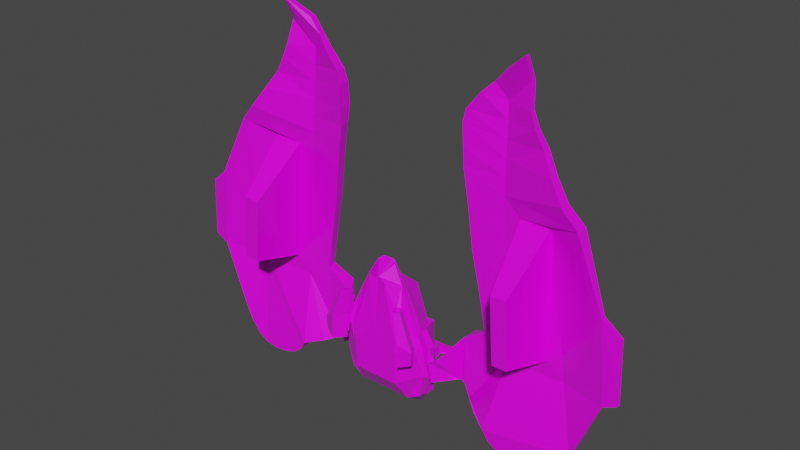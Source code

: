 # Source: Spaceship22.blend  (saved by Blender 2.93.21; exported with 4.5.12 LTS)
import bpy
from mathutils import Matrix  # noqa: F401  (used for matrix-valued properties, if any)

bpy.ops.wm.read_factory_settings(use_empty=True)
scene = bpy.context.scene
scene.name = 'Scene'

# ---- collections
col_collection = bpy.data.collections.new('Collection'); scene.collection.children.link(col_collection)

# ---- images (referenced by path relative to the original .blend; pixels are not part of the script)
import os
ASSET_DIR = os.environ.get("B2B_ASSET_DIR", "")  # directory of the original .blend (textures are referenced by path, not embedded)
HERE = os.path.dirname(os.path.abspath(__file__))  # packed textures are extracted next to this script under _unpacked/

def load_image(name, relpath, width, height, colorspace="sRGB"):
    """Load a texture the original file referenced (path relative to the .blend, or extracted next to this script)."""
    p = next((c for c in (os.path.join(HERE, relpath), os.path.join(ASSET_DIR, relpath)) if relpath and os.path.exists(c)), "")
    if p:
        img = bpy.data.images.load(p, check_existing=True)
        img.name = name
    else:  # same state as the original file: an image datablock whose file is absent (Cycles renders it pink)
        img = bpy.data.images.new(name, width, height)
        img.source = "FILE"
        img.filepath = "//" + (relpath or name)
    img.colorspace_settings.name = colorspace
    return img
img_spaceship_color3_png = load_image('Spaceship Color3.png', 'Spaceship Color3.png', 1024, 1024, 'sRGB')
img_sshot_2021_09_13__21_25_23__png = load_image('sshot-2021-09-13-[21-25-23].png', 'sshot-2021-09-13-[21-25-23].png', 1024, 1024, 'sRGB')

# ---- materials (node trees are filled in below, after node groups)
mat_material = bpy.data.materials.new('Material')
mat_material.alpha_threshold = 0.0
mat_material.use_transparent_shadow = False
mat_material.line_color = (0.0, 0.0, 0.0, 1.0)

# ---- material node trees
mat_material.use_nodes = True; mat_material.node_tree.nodes.clear()
_N = mat_material.node_tree.nodes; _L = mat_material.node_tree.links
n0 = _N.new('ShaderNodeOutputMaterial'); n0.name = 'Material Output'; n0.location = (707, 300)
n1 = _N.new('ShaderNodeBsdfPrincipled'); n1.name = 'Principled BSDF'; n1.location = (417, 300)
n1.distribution = 'GGX'
n1.subsurface_method = 'BURLEY'
n1.inputs[3].default_value = 1.45
n1.inputs[13].default_value = 0.7
n1.inputs[19].default_value = 0.1875
n1.inputs[20].default_value = 0.05727
n1.inputs[27].default_value = (0.0, 0.0, 0.0, 1.0)
n1.inputs[28].default_value = 1.0
n2 = _N.new('ShaderNodeTexImage'); n2.name = 'Image Texture'; n2.location = (-202, 456)
n2.image = img_spaceship_color3_png
n2.interpolation = 'Closest'
n3 = _N.new('ShaderNodeTexImage'); n3.name = 'Image Texture.001'; n3.location = (-223, -14)
n3.image = img_sshot_2021_09_13__21_25_23__png
_L.new(n1.outputs[0], n0.inputs[0])
_L.new(n2.outputs[0], n1.inputs[0])
_L.new(n3.outputs[0], n1.inputs[2])
n0.is_active_output = True

# ---- world
world_world = bpy.data.worlds.new('World'); scene.world = world_world
world_world.use_nodes = True; world_world.node_tree.nodes.clear()
_N = world_world.node_tree.nodes; _L = world_world.node_tree.links
n0 = _N.new('ShaderNodeOutputWorld'); n0.name = 'World Output'; n0.location = (300, 300)
n1 = _N.new('ShaderNodeBackground'); n1.name = 'Background'; n1.location = (10, 300)
n1.inputs[0].default_value = (0.05088, 0.05088, 0.05088, 1.0)
_L.new(n1.outputs[0], n0.inputs[0])
n0.is_active_output = True
world_world.color = (0.05088, 0.05088, 0.05088)
world_world.use_sun_shadow = False
world_world.sun_shadow_jitter_overblur = 0.0

# ---- meshes
me_cube = bpy.data.meshes.new('Cube')
me_cube.from_pydata([(1.235, 0.5533, 0.8589), (1.234, -0.6127, 1.084), (1.24, -0.6216, 0.131), (0.0, -0.7422, 1.0), (1.966, 0.1602, 0.5492), (1.672, -0.4539, 0.9148), (1.616, -0.3951, 0.3064), (3.45, 0.914, -1.452), (3.464, 1.533, -1.451), (4.758, 0.01834, -1.861), (5.563, 1.407, -0.1391), (5.803, 1.406, 1.794), (7.675, 0.8937, 1.151), (8.516, 0.185, -1.359), (7.351, 1.366, -0.07049), (7.32, 1.366, 0.7566), (0.3738, 0.4296, 3.28), (0.0, -0.5189, 3.421), (0.0, 0.4296, 3.28), (0.7264, 0.1477, 3.206), (0.2043, 0.1385, 3.999), (0.0, 0.1385, 3.999), (0.3146, 0.1235, 3.948), (0.0, -0.7422, -1.0), (1.966, 0.1602, -0.5492), (1.737, 0.4367, -1.789), (0.0, -0.175, -1.892), (1.184, -0.175, -1.892), (1.764, 0.09611, -1.622), (1.764, -0.09611, -1.622), (2.221, -0.1647, 0.1985), (2.494, -0.06229, 0.3318), (2.317, -0.08013, -0.7135), (3.017, 0.9507, -0.7937), (2.5, 0.2302, 0.3322), (2.308, 0.1146, 0.2035), (2.403, 0.1992, -0.7084), (3.03, 1.516, -0.793), (2.207, 0.1601, 0.2329), (2.248, 0.3006, -0.6605), (3.153, 1.538, 1.246), (3.234, 1.539, -0.8774), (2.153, -0.005309, -0.666), (3.22, 0.9193, -0.8782), (2.112, -0.1458, 0.2274), (3.139, 0.9183, 1.245), (5.761, 0.9378, 1.759), (6.93, 1.381, 1.83), (6.955, 0.9102, 1.797), (4.557, 1.217, 12.46), (4.551, 0.9521, 12.46), (5.518, 0.7067, 13.2), (5.514, 0.5087, 13.19), (5.519, 1.176, 12.2), (5.514, 0.9775, 12.2), (5.424, 1.463, 7.037), (6.654, 1.435, 7.091), (6.673, 0.9243, 7.125), (5.376, 0.9543, 7.068), (9.566, 0.2359, 1.994), (9.592, 0.2362, 1.339), (9.322, 0.5577, 1.472), (9.319, 0.5577, 1.559), (9.292, 0.5605, 2.185), (9.567, 0.2354, 1.988), (9.162, 0.5858, 4.651), (9.314, 0.1527, 4.902), (4.125, 1.43, 1.757), (4.019, 0.9904, 1.779), (2.962, 0.7806, 8.445), (3.07, 1.288, 8.424), (5.126, 0.9516, 1.053), (7.676, 0.8925, 1.135), (4.642, 0.9723, 7.721), (8.042, 0.3453, 7.644), (5.941, -1.288, 2.304), (6.567, -1.303, 2.325), (5.739, -1.28, 5.088), (6.419, -1.295, 5.118), (0.7006, 2.245, -1.034), (0.8428, 1.595, 0.5878), (0.0, 2.245, -1.034), (0.0, 1.595, 0.5878), (0.2995, 1.536, 2.359), (0.0, 1.536, 2.359), (0.0, 1.51, -1.528), (0.7716, 1.516, -1.703), (0.924, -0.5473, 2.226), (1.063, -0.4253, 2.31), (0.4145, -0.006011, 3.883), (1.0, -0.7422, 1.0), (1.0, -0.7422, -1.0), (1.966, -0.1602, 0.5492), (1.966, -0.1602, -0.5492), (0.8262, -0.09834, 3.141), (0.3643, -0.6118, 3.356), (1.486, -0.5746, 1.216), (1.293, -0.6479, 1.336), (1.297, -0.652, 0.8894), (1.485, -0.5695, 0.9726), (1.215, -0.5273, 1.838), (1.15, -0.599, 1.871), (1.529, -0.6503, 1.228), (1.336, -0.7235, 1.348), (1.34, -0.7277, 0.9017), (1.528, -0.6452, 0.9849), (1.258, -0.603, 1.85), (1.193, -0.6747, 1.883), (1.671, -0.6699, 1.132), (1.335, -0.7973, 1.341), (1.342, -0.8046, 0.5636), (1.669, -0.6609, 0.7083), (1.2, -0.5876, 2.215), (1.087, -0.7123, 2.271), (1.701, -0.7212, 1.14), (1.364, -0.8486, 1.349), (1.371, -0.8559, 0.5719), (1.699, -0.7122, 0.7166), (1.229, -0.6389, 2.223), (1.116, -0.7636, 2.28), (1.886, -0.6549, 1.061), (1.348, -0.8794, 1.339), (1.464, -0.9252, 0.3374), (1.854, -0.7425, 0.481), (1.253, -0.6674, 2.533), (1.109, -0.7999, 2.578), (2.187, -1.181, 1.146), (1.649, -1.405, 1.424), (1.687, -1.315, 0.4007), (2.078, -1.133, 0.5443), (1.465, -1.037, 2.593), (1.321, -1.169, 2.638), (1.262, -0.6097, 2.519), (1.511, -1.044, 2.59), (1.063, -0.7924, 2.582), (1.312, -1.227, 2.652), (1.634, -0.7289, 1.21), (1.89, -1.176, 1.282), (1.459, -0.8892, 1.265), (1.715, -1.336, 1.337), (1.883, -0.6429, 0.495), (1.357, -0.8891, 0.3014), (2.184, -1.169, 0.5803), (1.659, -1.415, 0.3868), (1.846, -0.8121, 1.023), (1.585, -0.9341, 0.9269), (1.995, -1.073, 1.065), (1.734, -1.194, 0.9691), (0.0, 1.211, -2.836), (0.9124, 1.211, -2.836), (0.0, 1.037, -2.829), (0.879, 1.037, -2.829), (0.0, 1.474, -2.812), (0.6617, 1.546, -2.506), (1.603, 1.011, -0.7895), (1.203, 0.9998, 0.7291), (1.966, 0.5234, -0.5492), (1.764, 0.4593, -1.622), (1.966, 0.5234, 0.5492), (1.737, 0.7999, -1.789), (0.8493, 1.959, -0.8667), (0.8428, 1.958, 0.5878), (0.0, 1.959, -0.8667), (0.0, 1.958, 0.5878), (0.0, 1.872, -1.536), (0.9855, 1.872, -1.536), (0.0, 2.19, -1.448), (0.785, 2.19, -1.448), (10.18, 0.2439, 2.145), (10.2, 0.2441, 1.634), (10.2, 0.3933, 1.634), (10.18, 0.393, 2.145), (10.18, 0.3934, 2.14), (10.18, 0.2435, 2.14), (10.07, 0.4156, 4.299), (10.07, 0.2492, 4.299), (4.53, 1.348, 11.21), (5.686, 0.7551, 11.23), (5.69, 0.9527, 11.23), (4.526, 1.151, 11.21), (4.082, 1.182, 11.88), (4.076, 0.9184, 11.88), (0.0, 2.702, -1.155), (0.604, 2.702, -1.155), (0.0, 2.664, -1.448), (0.6636, 2.664, -1.448), (0.0, 2.991, -1.193), (0.604, 2.991, -1.193), (0.0, 2.952, -1.486), (0.6636, 2.952, -1.486), (1.718, 2.767, -1.176), (1.686, 2.787, -1.018), (1.718, 2.923, -1.197), (1.686, 2.944, -1.038), (5.937, 0.9683, 10.62), (6.302, 1.064, 9.967), (6.84, 0.8434, 9.153), (7.416, 0.7141, 8.364), (4.549, 1.115, 10.51), (4.572, 1.08, 9.812), (4.596, 1.044, 9.115), (4.619, 1.008, 8.418), (3.64, 0.7468, 11.45), (3.045, 0.7109, 10.71), (2.926, 0.6995, 10.17), (2.956, 0.7221, 9.223), (4.629, 1.459, 8.418), (4.605, 1.431, 9.115), (4.58, 1.403, 9.812), (4.555, 1.376, 10.51), (7.405, 0.2614, 8.364), (6.831, 0.4545, 9.153), (6.295, 0.7388, 9.967), (5.931, 0.707, 10.62), (2.97, 1.325, 9.224), (2.938, 1.217, 10.17), (3.055, 1.144, 10.71), (3.647, 1.095, 11.45), (4.769, 0.4815, -1.861), (7.991, 1.227, 0.1948), (5.136, 1.415, 1.054), (5.531, 1.406, 0.688), (7.962, 1.227, 0.9523), (7.653, 1.286, 6.875), (7.932, 1.231, 1.57), (4.654, 1.486, 7.722), (1.675, 0.9165, -0.8968), (1.235, 0.9165, 0.8589), (0.8451, 1.954, -0.7632), (0.1035, 1.959, -0.7632), (0.855, 1.95, 0.4843), (0.1035, 1.958, 0.4843), (6.973, 1.431, 7.444), (7.286, 1.37, 1.503), (5.062, 1.474, 7.359), (5.49, 1.41, 1.446), (8.527, 0.6482, -1.358), (7.685, 1.357, 1.151), (8.054, 0.8618, 7.644), (7.686, 1.358, 1.136), (9.596, 0.4275, 1.339), (9.571, 0.4272, 1.995), (9.319, 0.366, 4.902), (9.571, 0.4276, 1.988), (8.256, 1.326, 0.5598), (8.234, 1.326, 1.111), (7.945, 1.281, 5.775), (8.148, 1.242, 1.914), (9.224, 0.8387, 1.489), (9.222, 0.8387, 1.553), (9.044, 0.7717, 4.156), (9.138, 0.7532, 2.361), (0.972, 1.51, -1.528), (0.1749, 1.516, -1.703), (0.8586, 1.512, -2.827), (0.1749, 1.546, -2.506), (6.616, 1.494, 6.862), (6.869, 1.444, 2.055), (5.492, 1.519, 6.812), (5.839, 1.467, 2.022), (3.51, 1.34, 5.137), (4.895, 1.451, 4.388), (3.312, 1.32, 6.779), (4.775, 1.468, 6.055), (3.84, 1.393, 3.467), (5.016, 1.433, 2.721), (4.884, 0.962, 4.387), (3.402, 0.867, 5.158), (4.763, 0.9671, 6.054), (3.204, 0.8295, 6.801), (5.005, 0.9568, 2.72), (3.733, 0.9372, 3.488), (6.622, 0.5648, -2.938), (6.612, 0.1017, -2.939), (7.711, 0.6065, -2.619), (5.377, 0.06, -2.593), (5.388, 0.5232, -2.592), (7.701, 0.1433, -2.62), (4.013, 0.4662, -1.654), (4.026, 1.007, -1.653), (4.988, 0.03917, -2.252), (5.922, 0.544, -2.828), (7.208, 0.1225, -2.871), (7.218, 0.5857, -2.87), (5.911, 0.08084, -2.828), (4.998, 0.5024, -2.251), (8.183, 0.6273, -2.059), (8.173, 0.1642, -2.059)], [(43, 8)], [(80, 0, 227, 161), (23, 91, 90, 3), (3, 90, 95, 17), (24, 28, 157, 156), (2, 6, 99, 98), (5, 88, 100, 96), (40, 45, 68, 67), (45, 43, 7, 68), (43, 41, 8, 7), (41, 40, 67, 8), (68, 7, 278, 9, 71), (8, 67, 220, 218, 279), (237, 12, 59, 241), (10, 221, 15, 14), (71, 12, 72), (71, 9, 280, 275, 284, 273, 282, 277, 287, 13, 12), (21, 17, 89, 22, 20), (4, 0, 16, 19), (252, 25, 149, 254), (92, 4, 19, 94), (94, 19, 22, 89), (16, 18, 21, 20), (19, 16, 20, 22), (17, 95, 94, 89), (91, 23, 26, 27), (27, 26, 150, 151), (27, 25, 28, 29), (93, 91, 27, 29), (24, 93, 29, 28), (18, 16, 83, 84), (252, 85, 164, 165), (24, 4, 38, 39), (36, 35, 34, 37), (93, 24, 39, 42), (32, 36, 37, 33), (92, 93, 42, 44), (30, 32, 33, 31), (4, 92, 44, 38), (35, 30, 31, 34), (35, 36, 39, 38), (37, 34, 40, 41), (36, 32, 42, 39), (33, 37, 41, 43), (32, 30, 44, 42), (31, 33, 43, 45), (30, 35, 38, 44), (34, 31, 45, 40), (176, 180, 49, 51), (178, 176, 51, 53), (237, 220, 239), (12, 237, 239, 72), (49, 50, 52, 51), (51, 52, 54, 53), (179, 177, 54, 52), (177, 178, 53, 54), (181, 179, 52, 50), (180, 181, 50, 49), (269, 268, 73, 69), (72, 239, 243, 64), (57, 58, 77, 78), (47, 11, 259, 257), (263, 262, 70, 225), (64, 243, 172, 173), (66, 64, 173, 175), (12, 13, 60, 59), (74, 72, 64, 66), (238, 74, 66, 242), (13, 236, 240, 60), (63, 224, 247, 251), (223, 65, 250, 246), (67, 68, 271, 264), (48, 46, 71, 72), (46, 58, 73, 268, 266, 270, 71), (57, 48, 72, 74), (58, 57, 74, 73), (75, 76, 78, 77), (58, 46, 75, 77), (48, 57, 78, 76), (46, 48, 76, 75), (25, 252, 165, 159), (80, 82, 84, 83), (0, 4, 158, 227), (28, 25, 159, 157), (16, 0, 80, 83), (2, 1, 90, 91), (5, 6, 93, 92), (6, 2, 91, 93), (87, 88, 94, 95), (88, 5, 92, 94), (1, 87, 95, 90), (100, 101, 107, 106), (101, 97, 103, 107), (1, 2, 98, 97), (87, 1, 97, 101), (88, 87, 101, 100), (6, 5, 96, 99), (103, 104, 110, 109), (104, 105, 111, 110), (99, 96, 102, 105), (96, 100, 106, 102), (98, 99, 105, 104), (97, 98, 104, 103), (108, 112, 118, 114), (111, 108, 114, 117), (107, 103, 109, 113), (106, 107, 113, 112), (105, 102, 108, 111), (102, 106, 112, 108), (119, 115, 121, 134), (115, 116, 141, 121), (110, 111, 117, 116), (109, 110, 116, 115), (113, 109, 115, 119), (112, 113, 119, 118), (122, 123, 144, 145), (120, 132, 133, 126), (118, 119, 134, 132), (117, 114, 120, 140), (114, 118, 132, 120), (116, 117, 140, 141), (127, 143, 142, 126), (127, 126, 133, 135), (121, 141, 143, 127), (134, 121, 127, 135), (125, 131, 139, 138), (140, 120, 126, 142), (124, 130, 133, 132), (125, 124, 132, 134), (130, 131, 135, 133), (131, 125, 134, 135), (136, 138, 139, 137), (124, 125, 138, 136), (131, 130, 137, 139), (130, 124, 136, 137), (123, 122, 141, 140), (128, 129, 142, 143), (129, 123, 140, 142), (122, 128, 143, 141), (145, 144, 146, 147), (128, 122, 145, 147), (129, 128, 147, 146), (123, 129, 146, 144), (150, 148, 149, 151), (253, 86, 153, 255), (25, 27, 151, 149), (226, 227, 158, 156), (155, 154, 228, 230), (226, 156, 157, 159), (228, 229, 231, 230), (160, 165, 167, 79), (226, 159, 165, 160), (82, 80, 161, 163), (4, 24, 156, 158), (167, 166, 184, 185), (162, 160, 79, 81), (165, 164, 166, 167), (169, 170, 171, 168), (173, 172, 174, 175), (241, 59, 168, 171), (59, 60, 169, 168), (242, 66, 175, 174), (243, 242, 174, 172), (60, 240, 170, 169), (240, 241, 171, 170), (217, 202, 181, 180), (202, 198, 179, 181), (213, 194, 178, 177), (198, 213, 177, 179), (194, 209, 176, 178), (209, 217, 180, 176), (185, 184, 188, 189), (81, 79, 183, 182), (79, 167, 185, 183), (186, 187, 189, 188), (187, 183, 191, 193), (182, 183, 187, 186), (191, 190, 192, 193), (183, 185, 190, 191), (185, 189, 192, 190), (189, 187, 193, 192), (149, 148, 152, 254), (225, 70, 214, 206), (206, 214, 215, 207), (207, 215, 216, 208), (208, 216, 217, 209), (238, 225, 206, 197), (197, 206, 207, 196), (196, 207, 208, 195), (195, 208, 209, 194), (73, 74, 210, 201), (201, 210, 211, 200), (200, 211, 212, 199), (199, 212, 213, 198), (74, 238, 197, 210), (210, 197, 196, 211), (211, 196, 195, 212), (212, 195, 194, 213), (69, 73, 201, 205), (205, 201, 200, 204), (204, 200, 199, 203), (203, 199, 198, 202), (70, 69, 205, 214), (214, 205, 204, 215), (215, 204, 203, 216), (216, 203, 202, 217), (221, 10, 218, 220), (14, 15, 237, 236), (10, 14, 236, 286, 274, 283, 272, 281, 276, 285, 218), (15, 221, 220, 237), (233, 232, 238, 239), (232, 234, 225, 238), (235, 233, 239, 220), (234, 235, 220, 265, 261, 263, 225), (154, 155, 227, 226), (229, 228, 160, 162), (230, 231, 163, 161), (231, 229, 162, 163), (228, 154, 226, 160), (155, 230, 161, 227), (47, 56, 232, 233), (56, 55, 234, 232), (11, 47, 233, 235), (55, 11, 235, 234), (222, 219, 236, 237), (223, 224, 239, 238), (61, 62, 241, 240), (63, 65, 242, 243), (224, 63, 243, 239), (62, 222, 237, 241), (65, 223, 238, 242), (219, 61, 240, 236), (247, 246, 250, 251), (244, 245, 249, 248), (62, 61, 248, 249), (219, 222, 245, 244), (61, 219, 244, 248), (222, 62, 249, 245), (65, 63, 251, 250), (224, 223, 246, 247), (86, 253, 85, 252), (255, 153, 254, 152), (153, 86, 252, 254), (253, 255, 152, 85), (257, 259, 258, 256), (56, 47, 257, 256), (11, 55, 258, 259), (55, 56, 256, 258), (265, 264, 260, 261), (261, 260, 262, 263), (220, 67, 264, 265), (271, 270, 266, 267), (267, 266, 268, 269), (68, 71, 270, 271), (260, 267, 269, 262), (262, 269, 69, 70), (264, 271, 267, 260), (279, 218, 9, 278), (285, 280, 9, 218), (283, 282, 273, 272), (286, 287, 277, 274), (281, 284, 275, 276), (8, 279, 278, 7), (272, 273, 284, 281), (274, 277, 282, 283), (276, 275, 280, 285), (236, 13, 287, 286)])
_uv = me_cube.uv_layers.new(name='UVMap')
_uv.uv.foreach_set('vector', [0.2597, 0.7389, 0.2597, 0.7389, 0.2597, 0.7389, 0.2597, 0.7389, 0.2793, 0.6871, 0.3129, 0.6871, 0.3129, 0.7543, 0.2793, 0.7543, 0.2793, 0.7543, 0.3129, 0.7543, 0.3129, 0.7543, 0.2793, 0.7543, 0.3129, 0.7543, 0.3129, 0.7543, 0.3129, 0.7543, 0.3129, 0.7543, 0.3129, 0.6932, 0.3129, 0.6953, 0.3129, 0.6953, 0.3129, 0.6932, 0.3129, 0.7543, 0.3129, 0.7543, 0.3129, 0.7543, 0.3129, 0.7543, 0.2627, 0.7359, 0.2597, 0.7359, 0.2597, 0.7359, 0.2627, 0.7359, 0.3129, 0.7543, 0.3129, 0.6871, 0.3129, 0.6871, 0.3129, 0.7543, 0.2457, 0.7543, 0.3129, 0.7543, 0.3129, 0.7543, 0.2457, 0.7543, 0.2597, 0.7359, 0.2597, 0.7389, 0.2597, 0.7389, 0.2597, 0.7359, 0.3129, 0.7543, 0.3129, 0.6871, 0.3129, 0.6871, 0.3129, 0.6871, 0.3129, 0.7543, 0.2597, 0.7359, 0.2597, 0.7389, 0.2597, 0.7389, 0.2597, 0.7359, 0.2597, 0.7359, 0.2627, 0.7389, 0.2597, 0.7389, 0.2597, 0.7389, 0.2627, 0.7389, 0.7743, 0.225, 0.7743, 0.2266, 0.7743, 0.2266, 0.7743, 0.225, 0.3129, 0.7543, 0.3129, 0.7543, 0.3129, 0.7543, 0.3129, 0.7543, 0.3129, 0.6871, 0.3129, 0.6871, 0.3129, 0.6871, 0.3129, 0.6871, 0.3129, 0.6871, 0.3129, 0.6871, 0.3129, 0.6871, 0.3129, 0.6871, 0.3129, 0.6871, 0.3129, 0.7543, 0.2612, 0.7389, 0.2793, 0.7543, 0.2597, 0.7359, 0.2627, 0.7359, 0.2597, 0.7389, 0.2597, 0.7389, 0.2597, 0.7389, 0.2597, 0.7389, 0.2597, 0.7389, 0.3129, 0.7543, 0.3129, 0.7543, 0.3129, 0.7543, 0.3129, 0.7543, 0.2597, 0.7359, 0.2627, 0.7359, 0.2627, 0.7359, 0.2597, 0.7359, 0.2597, 0.7359, 0.2627, 0.7359, 0.2627, 0.7359, 0.2597, 0.7359, 0.2597, 0.7389, 0.2612, 0.7389, 0.2612, 0.7389, 0.2597, 0.7389, 0.2597, 0.7389, 0.2597, 0.7389, 0.2597, 0.7389, 0.2597, 0.7389, 0.2793, 0.7543, 0.3129, 0.7543, 0.3129, 0.7543, 0.2597, 0.7359, 0.3129, 0.6871, 0.2793, 0.6871, 0.2793, 0.6871, 0.3129, 0.6871, 0.3129, 0.6871, 0.2793, 0.6871, 0.2793, 0.6871, 0.3129, 0.6871, 0.2457, 0.7543, 0.3129, 0.7543, 0.3129, 0.7543, 0.2457, 0.7543, 0.3129, 0.6871, 0.3129, 0.6871, 0.3129, 0.6871, 0.3129, 0.6871, 0.3129, 0.7543, 0.2457, 0.7543, 0.2457, 0.7543, 0.3129, 0.7543, 0.8162, 0.7234, 0.8147, 0.7234, 0.8147, 0.7234, 0.8162, 0.7234, 0.2597, 0.7359, 0.2612, 0.7359, 0.2612, 0.7359, 0.2597, 0.7359, 0.2597, 0.7359, 0.2597, 0.7389, 0.2597, 0.7389, 0.2597, 0.7359, 0.2597, 0.7359, 0.2597, 0.7389, 0.2597, 0.7389, 0.2597, 0.7359, 0.2457, 0.7543, 0.3129, 0.7543, 0.3129, 0.7543, 0.2457, 0.7543, 0.2457, 0.7543, 0.3129, 0.7543, 0.3129, 0.7543, 0.2457, 0.7543, 0.3129, 0.7543, 0.3129, 0.6871, 0.3129, 0.6871, 0.3129, 0.7543, 0.3129, 0.7543, 0.3129, 0.6871, 0.3129, 0.6871, 0.3129, 0.7543, 0.2627, 0.7359, 0.2597, 0.7359, 0.2597, 0.7359, 0.2627, 0.7359, 0.2627, 0.7359, 0.2597, 0.7359, 0.2597, 0.7359, 0.2627, 0.7359, 0.2597, 0.7389, 0.2597, 0.7359, 0.2597, 0.7359, 0.2597, 0.7389, 0.2597, 0.7359, 0.2597, 0.7389, 0.2597, 0.7389, 0.2597, 0.7359, 0.3129, 0.7543, 0.2457, 0.7543, 0.2457, 0.7543, 0.3129, 0.7543, 0.2457, 0.7543, 0.3129, 0.7543, 0.3129, 0.7543, 0.2457, 0.7543, 0.3129, 0.6871, 0.3129, 0.7543, 0.3129, 0.7543, 0.3129, 0.6871, 0.3129, 0.7543, 0.3129, 0.6871, 0.3129, 0.6871, 0.3129, 0.7543, 0.2597, 0.7359, 0.2627, 0.7359, 0.2627, 0.7359, 0.2597, 0.7359, 0.2627, 0.7359, 0.2597, 0.7359, 0.2597, 0.7359, 0.2627, 0.7359, 0.2597, 0.7389, 0.2597, 0.7389, 0.2597, 0.7389, 0.2597, 0.7389, 0.2616, 0.7389, 0.2597, 0.7389, 0.2597, 0.7389, 0.2597, 0.7389, 0.2597, 0.7389, 0.2597, 0.7389, 0.2597, 0.7389, 0.2597, 0.7389, 0.2627, 0.7389, 0.2627, 0.7389, 0.2597, 0.7389, 0.2627, 0.7359, 0.2597, 0.7359, 0.2597, 0.7359, 0.2627, 0.7359, 0.2627, 0.7359, 0.2597, 0.7359, 0.2597, 0.7359, 0.2627, 0.7359, 0.3129, 0.7543, 0.3129, 0.7543, 0.3129, 0.7543, 0.3129, 0.7543, 0.2593, 0.7389, 0.2631, 0.7389, 0.2627, 0.7389, 0.2597, 0.7389, 0.3129, 0.7543, 0.3129, 0.7543, 0.3129, 0.7543, 0.3129, 0.7543, 0.2632, 0.7359, 0.2592, 0.7359, 0.2597, 0.7359, 0.2627, 0.7359, 0.3129, 0.7543, 0.3129, 0.7543, 0.3129, 0.7543, 0.3129, 0.7543, 0.2597, 0.7389, 0.2627, 0.7389, 0.2627, 0.7389, 0.2597, 0.7389, 0.3129, 0.7543, 0.3129, 0.7543, 0.3129, 0.7543, 0.3129, 0.7543, 0.7746, 0.2273, 0.7745, 0.2273, 0.7745, 0.2273, 0.7746, 0.2273, 0.2597, 0.7389, 0.2597, 0.7389, 0.2597, 0.7389, 0.2597, 0.7389, 0.2597, 0.7389, 0.2627, 0.7389, 0.2627, 0.7389, 0.2597, 0.7389, 0.3129, 0.7543, 0.3129, 0.7543, 0.3129, 0.7543, 0.3129, 0.7543, 0.3129, 0.7543, 0.3129, 0.6871, 0.3129, 0.6871, 0.3129, 0.7543, 0.3129, 0.7543, 0.3129, 0.7543, 0.3129, 0.7543, 0.3129, 0.7543, 0.2636, 0.7389, 0.2589, 0.7389, 0.2589, 0.7389, 0.2636, 0.7389, 0.2597, 0.7359, 0.2627, 0.7359, 0.2627, 0.7359, 0.2597, 0.7359, 0.8038, 0.2295, 0.8037, 0.2295, 0.8037, 0.2295, 0.8038, 0.2295, 0.8071, 0.2295, 0.807, 0.2295, 0.807, 0.2295, 0.8071, 0.2295, 0.2627, 0.7359, 0.2597, 0.7359, 0.2595, 0.7359, 0.2629, 0.7359, 0.3129, 0.7543, 0.3129, 0.7543, 0.3129, 0.7543, 0.3129, 0.7543, 0.3129, 0.7543, 0.3129, 0.7543, 0.3129, 0.7543, 0.3129, 0.7543, 0.3129, 0.7543, 0.3129, 0.7543, 0.3129, 0.7543, 0.3129, 0.7543, 0.3129, 0.7543, 0.3129, 0.7543, 0.3129, 0.7543, 0.3129, 0.7543, 0.3129, 0.7543, 0.3129, 0.7543, 0.3129, 0.7543, 0.3129, 0.7543, 0.3129, 0.7543, 0.3129, 0.7543, 0.3129, 0.7543, 0.3129, 0.7543, 0.3129, 0.7543, 0.3129, 0.7543, 0.3129, 0.7543, 0.3129, 0.7543, 0.3129, 0.7543, 0.3129, 0.7543, 0.3129, 0.7543, 0.3129, 0.7543, 0.3129, 0.7543, 0.3129, 0.7543, 0.3129, 0.7543, 0.3129, 0.7543, 0.3129, 0.7543, 0.3129, 0.7543, 0.3129, 0.7543, 0.8147, 0.7234, 0.8162, 0.7234, 0.8162, 0.7234, 0.8147, 0.7234, 0.2597, 0.7389, 0.2597, 0.7389, 0.2597, 0.7389, 0.2597, 0.7389, 0.3129, 0.7543, 0.3129, 0.7543, 0.3129, 0.7543, 0.3129, 0.7543, 0.8147, 0.7234, 0.8147, 0.7234, 0.8147, 0.7234, 0.8147, 0.7234, 0.3129, 0.6932, 0.3129, 0.7543, 0.3129, 0.7543, 0.3129, 0.6871, 0.3129, 0.7543, 0.3129, 0.6953, 0.3129, 0.6871, 0.3129, 0.7543, 0.3129, 0.6953, 0.3129, 0.6932, 0.3129, 0.6871, 0.3129, 0.6871, 0.3129, 0.7543, 0.3129, 0.7543, 0.3129, 0.7543, 0.3129, 0.7543, 0.3129, 0.7543, 0.3129, 0.7543, 0.3129, 0.7543, 0.3129, 0.7543, 0.3129, 0.7543, 0.3129, 0.7543, 0.3129, 0.7543, 0.3129, 0.7543, 0.3129, 0.7543, 0.3129, 0.7543, 0.3129, 0.7543, 0.3129, 0.7543, 0.3129, 0.7543, 0.3129, 0.7543, 0.3129, 0.7543, 0.3129, 0.7543, 0.3129, 0.7543, 0.3129, 0.6932, 0.3129, 0.6932, 0.3129, 0.7543, 0.3129, 0.7543, 0.3129, 0.7543, 0.3129, 0.7543, 0.3129, 0.7543, 0.3129, 0.7543, 0.3129, 0.7543, 0.3129, 0.7543, 0.3129, 0.7543, 0.3129, 0.6953, 0.3129, 0.7543, 0.3129, 0.7543, 0.3129, 0.6953, 0.3129, 0.7543, 0.3129, 0.6932, 0.3129, 0.6932, 0.3129, 0.7543, 0.3129, 0.6932, 0.3129, 0.6953, 0.3129, 0.6953, 0.3129, 0.6932, 0.3129, 0.6953, 0.3129, 0.7543, 0.3129, 0.7543, 0.3129, 0.6953, 0.3129, 0.7543, 0.3129, 0.7543, 0.3129, 0.7543, 0.3129, 0.7543, 0.3129, 0.6932, 0.3129, 0.6953, 0.3129, 0.6953, 0.3129, 0.6932, 0.3129, 0.7543, 0.3129, 0.6932, 0.3129, 0.6932, 0.3129, 0.7543, 0.3129, 0.7543, 0.3129, 0.7543, 0.3129, 0.7543, 0.3129, 0.7543, 0.3129, 0.6953, 0.3129, 0.7543, 0.3129, 0.7543, 0.3129, 0.6953, 0.3129, 0.7543, 0.3129, 0.7543, 0.3129, 0.7543, 0.3129, 0.7543, 0.3129, 0.7543, 0.3129, 0.7543, 0.3129, 0.7543, 0.3129, 0.7543, 0.3129, 0.6953, 0.3129, 0.7543, 0.3129, 0.7543, 0.3129, 0.6953, 0.3129, 0.7543, 0.3129, 0.7543, 0.3129, 0.7543, 0.3129, 0.7543, 0.3129, 0.7543, 0.3129, 0.7543, 0.3129, 0.7543, 0.3129, 0.7543, 0.3129, 0.7543, 0.3129, 0.6932, 0.3129, 0.6932, 0.3129, 0.7543, 0.3129, 0.6932, 0.3129, 0.6953, 0.3129, 0.6953, 0.3129, 0.6932, 0.3129, 0.7543, 0.3129, 0.6932, 0.3129, 0.6932, 0.3129, 0.7543, 0.3129, 0.7543, 0.3129, 0.7543, 0.3129, 0.7543, 0.3129, 0.7543, 0.3129, 0.7543, 0.3129, 0.7543, 0.3129, 0.7543, 0.3129, 0.7543, 0.7438, 0.7307, 0.7438, 0.7322, 0.7438, 0.7322, 0.7438, 0.7307, 0.3129, 0.7543, 0.3129, 0.7543, 0.3129, 0.7543, 0.3129, 0.7543, 0.3129, 0.7543, 0.3129, 0.7543, 0.3129, 0.7543, 0.3129, 0.7543, 0.3129, 0.6953, 0.3129, 0.7543, 0.3129, 0.7543, 0.3129, 0.6953, 0.3129, 0.7543, 0.3129, 0.7543, 0.3129, 0.7543, 0.3129, 0.7543, 0.3129, 0.6932, 0.3129, 0.6953, 0.3129, 0.6953, 0.3129, 0.6932, 0.3129, 0.7543, 0.3129, 0.6932, 0.3129, 0.6953, 0.3129, 0.7543, 0.3129, 0.7543, 0.3129, 0.7543, 0.3129, 0.7543, 0.3129, 0.7543, 0.3129, 0.7543, 0.3129, 0.6932, 0.3129, 0.6932, 0.3129, 0.7543, 0.3129, 0.7543, 0.3129, 0.7543, 0.3129, 0.7543, 0.3129, 0.7543, 0.7438, 0.7915, 0.7438, 0.7915, 0.7438, 0.7915, 0.7438, 0.7915, 0.3129, 0.6953, 0.3129, 0.7543, 0.3129, 0.7543, 0.3129, 0.6953, 0.719, 0.2768, 0.719, 0.2768, 0.719, 0.2768, 0.719, 0.2768, 0.719, 0.2768, 0.719, 0.2768, 0.719, 0.2768, 0.719, 0.2768, 0.719, 0.2768, 0.719, 0.2768, 0.719, 0.2768, 0.719, 0.2768, 0.719, 0.2768, 0.719, 0.2768, 0.719, 0.2768, 0.719, 0.2768, 0.7438, 0.7915, 0.7438, 0.7915, 0.7438, 0.7915, 0.7438, 0.7915, 0.7438, 0.7915, 0.7438, 0.7915, 0.7438, 0.7915, 0.7438, 0.7915, 0.7438, 0.7915, 0.7438, 0.7915, 0.7438, 0.7915, 0.7438, 0.7915, 0.7438, 0.7915, 0.7438, 0.7915, 0.7438, 0.7915, 0.7438, 0.7915, 0.719, 0.2176, 0.719, 0.216, 0.719, 0.2157, 0.719, 0.2178, 0.719, 0.216, 0.719, 0.2176, 0.719, 0.2178, 0.719, 0.2157, 0.719, 0.2176, 0.719, 0.2176, 0.719, 0.2178, 0.719, 0.2178, 0.719, 0.216, 0.719, 0.216, 0.719, 0.2157, 0.719, 0.2157, 0.7438, 0.7307, 0.7438, 0.7322, 0.7438, 0.7322, 0.7438, 0.7307, 0.7438, 0.7307, 0.7438, 0.7307, 0.7438, 0.7307, 0.7438, 0.7307, 0.7438, 0.7322, 0.7438, 0.7307, 0.7438, 0.7307, 0.7438, 0.7322, 0.7438, 0.7322, 0.7438, 0.7322, 0.7438, 0.7322, 0.7438, 0.7322, 0.2457, 0.7207, 0.3129, 0.7207, 0.3129, 0.7543, 0.2457, 0.7543, 0.6842, 0.192, 0.6832, 0.192, 0.6833, 0.192, 0.6841, 0.192, 0.3129, 0.7543, 0.2457, 0.7543, 0.2457, 0.7543, 0.3129, 0.7543, 0.2597, 0.7359, 0.2597, 0.7389, 0.2597, 0.7389, 0.2597, 0.7359, 0.692, 0.6644, 0.692, 0.6618, 0.692, 0.6618, 0.692, 0.6644, 0.2597, 0.7359, 0.2597, 0.7359, 0.2597, 0.7359, 0.2597, 0.7359, 0.692, 0.6618, 0.6933, 0.6618, 0.6933, 0.6644, 0.692, 0.6644, 0.3129, 0.7543, 0.3129, 0.7543, 0.3129, 0.7543, 0.3129, 0.7543, 0.3129, 0.7543, 0.3129, 0.7543, 0.3129, 0.7543, 0.3129, 0.7543, 0.2612, 0.7389, 0.2597, 0.7389, 0.2597, 0.7389, 0.2612, 0.7389, 0.2597, 0.7389, 0.2597, 0.7359, 0.2597, 0.7359, 0.2597, 0.7389, 0.7464, 0.2243, 0.748, 0.2243, 0.748, 0.2243, 0.7464, 0.2243, 0.2612, 0.7359, 0.2597, 0.7359, 0.2597, 0.7359, 0.2612, 0.7359, 0.2597, 0.7359, 0.2612, 0.7359, 0.2612, 0.7359, 0.2597, 0.7359, 0.2597, 0.7359, 0.2627, 0.7359, 0.2627, 0.7389, 0.2597, 0.7389, 0.2597, 0.7389, 0.2627, 0.7389, 0.2636, 0.7389, 0.2589, 0.7389, 0.2627, 0.7389, 0.2597, 0.7389, 0.2597, 0.7389, 0.2627, 0.7389, 0.3129, 0.7543, 0.3129, 0.6871, 0.3129, 0.6871, 0.3129, 0.7543, 0.2636, 0.7389, 0.2589, 0.7389, 0.2589, 0.7389, 0.2636, 0.7389, 0.2597, 0.7389, 0.2636, 0.7389, 0.2636, 0.7389, 0.2597, 0.7389, 0.2597, 0.7359, 0.2627, 0.7359, 0.2627, 0.7359, 0.2597, 0.7359, 0.2597, 0.7359, 0.2597, 0.7389, 0.2597, 0.7389, 0.2597, 0.7359, 0.8306, 0.1933, 0.8265, 0.1933, 0.8266, 0.1933, 0.8305, 0.1933, 0.8802, 0.2117, 0.8802, 0.2117, 0.8802, 0.2117, 0.8802, 0.2117, 0.8266, 0.1963, 0.8306, 0.1963, 0.8305, 0.1963, 0.8266, 0.1963, 0.8802, 0.2117, 0.8802, 0.2117, 0.8802, 0.2117, 0.8802, 0.2117, 0.8294, 0.1963, 0.8271, 0.1963, 0.8271, 0.1963, 0.829, 0.1963, 0.8271, 0.1963, 0.8271, 0.1963, 0.8271, 0.1963, 0.8271, 0.1963, 0.7464, 0.2243, 0.748, 0.2243, 0.748, 0.2243, 0.7464, 0.2243, 0.748, 0.2243, 0.7464, 0.2243, 0.7464, 0.2243, 0.748, 0.2243, 0.7996, 0.2427, 0.7996, 0.2427, 0.7996, 0.2427, 0.7996, 0.2427, 0.748, 0.2243, 0.7464, 0.2243, 0.7464, 0.2243, 0.748, 0.2243, 0.7464, 0.2243, 0.7464, 0.2243, 0.7464, 0.2243, 0.7464, 0.2243, 0.748, 0.2243, 0.7464, 0.2243, 0.7464, 0.2243, 0.748, 0.2243, 0.7996, 0.2427, 0.7996, 0.2427, 0.7996, 0.2427, 0.7996, 0.2427, 0.7996, 0.2427, 0.7996, 0.2427, 0.7996, 0.2427, 0.7996, 0.2427, 0.7464, 0.2243, 0.7464, 0.2243, 0.7464, 0.2243, 0.7464, 0.2243, 0.7464, 0.2243, 0.7464, 0.2243, 0.7464, 0.2243, 0.7464, 0.2243, 0.3129, 0.7543, 0.3129, 0.7207, 0.2612, 0.7359, 0.3129, 0.7543, 0.8271, 0.1963, 0.8271, 0.1963, 0.8271, 0.1963, 0.8271, 0.1963, 0.2597, 0.7389, 0.2597, 0.7389, 0.2597, 0.7389, 0.2597, 0.7389, 0.8271, 0.1963, 0.8271, 0.1963, 0.8271, 0.1963, 0.8271, 0.1963, 0.2597, 0.7389, 0.2597, 0.7389, 0.2597, 0.7389, 0.2597, 0.7389, 0.8309, 0.1963, 0.8271, 0.1963, 0.8271, 0.1963, 0.8305, 0.1963, 0.2632, 0.7389, 0.2597, 0.7389, 0.2597, 0.7389, 0.2628, 0.7389, 0.8302, 0.1963, 0.8271, 0.1963, 0.8271, 0.1963, 0.8298, 0.1963, 0.2624, 0.7389, 0.2597, 0.7389, 0.2597, 0.7389, 0.262, 0.7389, 0.8802, 0.2117, 0.8802, 0.2117, 0.8802, 0.2117, 0.8802, 0.2117, 0.3129, 0.7543, 0.3129, 0.7543, 0.3129, 0.7543, 0.3129, 0.7543, 0.8802, 0.2117, 0.8802, 0.2117, 0.8802, 0.2117, 0.8802, 0.2117, 0.3129, 0.7543, 0.3129, 0.7543, 0.3129, 0.7543, 0.3129, 0.7543, 0.8262, 0.1963, 0.8309, 0.1963, 0.8308, 0.1963, 0.8263, 0.1963, 0.2589, 0.7389, 0.2635, 0.7389, 0.2634, 0.7389, 0.259, 0.7389, 0.8264, 0.1963, 0.8308, 0.1963, 0.8307, 0.1963, 0.8265, 0.1963, 0.2591, 0.7389, 0.2633, 0.7389, 0.2632, 0.7389, 0.2592, 0.7389, 0.8802, 0.2117, 0.8802, 0.2117, 0.8802, 0.2117, 0.8802, 0.2117, 0.3129, 0.7543, 0.3129, 0.7543, 0.3129, 0.7543, 0.3129, 0.7543, 0.8802, 0.2117, 0.8802, 0.2117, 0.8802, 0.2117, 0.8802, 0.2117, 0.3129, 0.7543, 0.3129, 0.7543, 0.3129, 0.7543, 0.3129, 0.7543, 0.831, 0.1933, 0.8262, 0.1933, 0.8263, 0.1933, 0.8309, 0.1933, 0.2635, 0.7359, 0.2589, 0.7359, 0.259, 0.7359, 0.2634, 0.7359, 0.8308, 0.1933, 0.8263, 0.1933, 0.8264, 0.1933, 0.8307, 0.1933, 0.2633, 0.7359, 0.2591, 0.7359, 0.2592, 0.7359, 0.2633, 0.7359, 0.2597, 0.7382, 0.2597, 0.7366, 0.2597, 0.7359, 0.2597, 0.7389, 0.2597, 0.7366, 0.2597, 0.7382, 0.2597, 0.7389, 0.2597, 0.7359, 0.2597, 0.7366, 0.2597, 0.7366, 0.2597, 0.7359, 0.2597, 0.7359, 0.2597, 0.7359, 0.2597, 0.7359, 0.2597, 0.7359, 0.2597, 0.7359, 0.2597, 0.7359, 0.2597, 0.7359, 0.2597, 0.7359, 0.2597, 0.7382, 0.2597, 0.7382, 0.2597, 0.7389, 0.2597, 0.7389, 0.2598, 0.7389, 0.2628, 0.7389, 0.2636, 0.7389, 0.2597, 0.7389, 0.2628, 0.7389, 0.2602, 0.7389, 0.2597, 0.7389, 0.2636, 0.7389, 0.2597, 0.7389, 0.2598, 0.7389, 0.2597, 0.7389, 0.2597, 0.7389, 0.2602, 0.7389, 0.2597, 0.7389, 0.2597, 0.7389, 0.2597, 0.7389, 0.2597, 0.7389, 0.2597, 0.7389, 0.2597, 0.7389, 0.2597, 0.736, 0.2597, 0.7387, 0.2597, 0.7389, 0.2597, 0.7359, 0.261, 0.7361, 0.2597, 0.7361, 0.2597, 0.7359, 0.2612, 0.7359, 0.2597, 0.7387, 0.261, 0.7387, 0.2612, 0.7389, 0.2597, 0.7389, 0.261, 0.7387, 0.261, 0.7361, 0.2612, 0.7359, 0.2612, 0.7389, 0.2597, 0.7361, 0.2597, 0.736, 0.2597, 0.7359, 0.2597, 0.7359, 0.2597, 0.7387, 0.2597, 0.7387, 0.2597, 0.7389, 0.2597, 0.7389, 0.7746, 0.2273, 0.7769, 0.2273, 0.7775, 0.2273, 0.7745, 0.2273, 0.7769, 0.2273, 0.7752, 0.2273, 0.7748, 0.2273, 0.7775, 0.2273, 0.7745, 0.2273, 0.7746, 0.2273, 0.7745, 0.2273, 0.7744, 0.2273, 0.7752, 0.2273, 0.7745, 0.2273, 0.7744, 0.2273, 0.7748, 0.2273, 0.2597, 0.7382, 0.2597, 0.7366, 0.2597, 0.7359, 0.2597, 0.7389, 0.2632, 0.7389, 0.2599, 0.7389, 0.2597, 0.7389, 0.2636, 0.7389, 0.2597, 0.7372, 0.2597, 0.7376, 0.2597, 0.7389, 0.2597, 0.7359, 0.26, 0.7389, 0.2631, 0.7389, 0.2636, 0.7389, 0.2597, 0.7389, 0.2599, 0.7389, 0.26, 0.7389, 0.2597, 0.7389, 0.2597, 0.7389, 0.2597, 0.7376, 0.2597, 0.7382, 0.2597, 0.7389, 0.2597, 0.7389, 0.2631, 0.7389, 0.2632, 0.7389, 0.2636, 0.7389, 0.2636, 0.7389, 0.2597, 0.7366, 0.2597, 0.7372, 0.2597, 0.7359, 0.2597, 0.7359, 0.2599, 0.7389, 0.2632, 0.7389, 0.2631, 0.7389, 0.26, 0.7389, 0.2597, 0.7366, 0.2597, 0.7382, 0.2597, 0.7376, 0.2597, 0.7372, 0.8035, 0.2282, 0.8035, 0.2279, 0.8035, 0.2279, 0.8035, 0.2282, 0.8035, 0.2272, 0.8035, 0.2288, 0.8035, 0.2288, 0.8035, 0.2272, 0.8035, 0.2279, 0.8035, 0.2272, 0.8035, 0.2272, 0.8035, 0.2279, 0.8035, 0.2288, 0.8035, 0.2282, 0.8035, 0.2282, 0.8035, 0.2288, 0.807, 0.2295, 0.8038, 0.2295, 0.8038, 0.2295, 0.807, 0.2295, 0.8037, 0.2295, 0.8071, 0.2295, 0.8071, 0.2295, 0.8037, 0.2295, 0.26, 0.7359, 0.2609, 0.7359, 0.2612, 0.7359, 0.2597, 0.7359, 0.2609, 0.7359, 0.26, 0.7359, 0.2597, 0.7359, 0.2612, 0.7359, 0.26, 0.7359, 0.26, 0.7359, 0.2597, 0.7359, 0.2597, 0.7359, 0.2609, 0.7359, 0.2609, 0.7359, 0.2612, 0.7359, 0.2612, 0.7359, 0.2652, 0.754, 0.2651, 0.754, 0.2659, 0.754, 0.2675, 0.754, 0.7769, 0.2273, 0.7746, 0.2273, 0.7746, 0.2273, 0.7769, 0.2273, 0.7745, 0.2273, 0.7752, 0.2273, 0.7752, 0.2273, 0.7745, 0.2273, 0.7752, 0.2273, 0.7769, 0.2273, 0.7769, 0.2273, 0.7752, 0.2273, 0.2597, 0.7389, 0.2597, 0.7389, 0.2597, 0.7389, 0.2597, 0.7389, 0.2597, 0.7389, 0.2597, 0.7389, 0.2597, 0.7389, 0.2597, 0.7389, 0.2597, 0.7389, 0.2597, 0.7389, 0.2597, 0.7389, 0.2597, 0.7389, 0.3129, 0.7543, 0.3129, 0.7543, 0.3129, 0.7543, 0.3129, 0.7543, 0.3129, 0.7543, 0.3129, 0.7543, 0.3129, 0.7543, 0.3129, 0.7543, 0.3129, 0.7543, 0.3129, 0.7543, 0.3129, 0.7543, 0.3129, 0.7543, 0.2632, 0.7359, 0.2592, 0.7359, 0.259, 0.7359, 0.2634, 0.7359, 0.2634, 0.7359, 0.259, 0.7359, 0.2588, 0.7359, 0.2636, 0.7359, 0.2629, 0.7359, 0.2595, 0.7359, 0.2592, 0.7359, 0.2632, 0.7359, 0.2597, 0.7359, 0.2597, 0.7359, 0.3129, 0.6871, 0.3129, 0.6871, 0.2597, 0.7359, 0.3129, 0.6871, 0.3129, 0.6871, 0.2597, 0.7359, 0.2597, 0.7359, 0.3129, 0.6871, 0.3129, 0.6871, 0.2597, 0.7359, 0.2597, 0.7359, 0.3129, 0.6871, 0.3129, 0.6871, 0.2597, 0.7359, 0.2597, 0.7359, 0.3129, 0.6871, 0.3129, 0.6871, 0.2597, 0.7359, 0.2597, 0.7359, 0.2597, 0.7359, 0.3129, 0.6871, 0.3129, 0.6871, 0.2597, 0.7359, 0.3129, 0.6871, 0.3129, 0.6871, 0.2597, 0.7359, 0.2597, 0.7359, 0.3129, 0.6871, 0.3129, 0.6871, 0.2597, 0.7359, 0.2597, 0.7359, 0.3129, 0.6871, 0.3129, 0.6871, 0.2597, 0.7359, 0.2597, 0.7359, 0.3129, 0.6871, 0.3129, 0.6871, 0.2597, 0.7359])
_ca = me_cube.color_attributes.new('Dirt', 'BYTE_COLOR', 'CORNER')
_ca.data.foreach_set('color', [0.5841, 0.5841, 0.5841, 1.0, 0.8632, 0.8632, 0.8632, 1.0, 0.9734, 0.9734, 0.9734, 1.0, 0.7835, 0.7835, 0.7835, 1.0, 0.9734, 0.9734, 0.9734, 1.0, 0.8469, 0.8469, 0.8469, 1.0, 0.7157, 0.7157, 0.7157, 1.0, 0.9734, 0.9734, 0.9734, 1.0, 0.9734, 0.9734, 0.9734, 1.0, 0.7157, 0.7157, 0.7157, 1.0, 0.8308, 0.8308, 0.8308, 1.0, 1.0, 1.0, 1.0, 1.0, 1.0, 1.0, 1.0, 1.0, 1.0, 1.0, 1.0, 1.0, 1.0, 1.0, 1.0, 1.0, 1.0, 1.0, 1.0, 1.0, 0.4287, 0.4287, 0.4287, 1.0, 0.4793, 0.4793, 0.4793, 1.0, 0.3813, 0.3813, 0.3813, 1.0, 0.3419, 0.3419, 0.3419, 1.0, 0.4678, 0.4678, 0.4678, 1.0, 0.4287, 0.4287, 0.4287, 1.0, 0.3813, 0.3813, 0.3813, 1.0, 0.3763, 0.3763, 0.3763, 1.0, 1.0, 1.0, 1.0, 1.0, 1.0, 1.0, 1.0, 1.0, 1.0, 1.0, 1.0, 1.0, 1.0, 1.0, 1.0, 1.0, 1.0, 1.0, 1.0, 1.0, 1.0, 1.0, 1.0, 1.0, 1.0, 1.0, 1.0, 1.0, 1.0, 1.0, 1.0, 1.0, 1.0, 1.0, 1.0, 1.0, 1.0, 1.0, 1.0, 1.0, 1.0, 1.0, 1.0, 1.0, 1.0, 1.0, 1.0, 1.0, 1.0, 1.0, 1.0, 1.0, 1.0, 1.0, 1.0, 1.0, 1.0, 1.0, 1.0, 1.0, 1.0, 1.0, 1.0, 1.0, 1.0, 1.0, 1.0, 1.0, 1.0, 1.0, 1.0, 1.0, 1.0, 1.0, 1.0, 1.0, 1.0, 1.0, 1.0, 1.0, 1.0, 1.0, 1.0, 1.0, 1.0, 1.0, 1.0, 1.0, 1.0, 1.0, 1.0, 1.0, 1.0, 1.0, 1.0, 1.0, 1.0, 1.0, 1.0, 1.0, 1.0, 1.0, 1.0, 1.0, 1.0, 1.0, 1.0, 1.0, 1.0, 1.0, 1.0, 1.0, 1.0, 1.0, 1.0, 1.0, 1.0, 1.0, 1.0, 1.0, 0.7011, 0.7011, 0.7011, 1.0, 0.6795, 0.6795, 0.6795, 1.0, 0.7913, 0.7913, 0.7913, 1.0, 0.7913, 0.7913, 0.7913, 1.0, 1.0, 1.0, 1.0, 1.0, 1.0, 1.0, 1.0, 1.0, 1.0, 1.0, 1.0, 1.0, 1.0, 1.0, 1.0, 1.0, 1.0, 1.0, 1.0, 1.0, 1.0, 1.0, 1.0, 1.0, 1.0, 1.0, 1.0, 1.0, 1.0, 1.0, 1.0, 1.0, 1.0, 1.0, 1.0, 1.0, 1.0, 1.0, 1.0, 1.0, 1.0, 1.0, 1.0, 1.0, 1.0, 1.0, 1.0, 1.0, 1.0, 1.0, 1.0, 1.0, 1.0, 1.0, 1.0, 1.0, 0.5711, 0.5711, 0.5711, 1.0, 1.0, 1.0, 1.0, 1.0, 0.9734, 0.9734, 0.9734, 1.0, 0.8148, 0.8148, 0.8148, 1.0, 0.8469, 0.8469, 0.8469, 1.0, 1.0, 1.0, 1.0, 1.0, 0.8632, 0.8632, 0.8632, 1.0, 0.6584, 0.6584, 0.6584, 1.0, 0.8796, 0.8796, 0.8796, 1.0, 0.3515, 0.3515, 0.3515, 1.0, 0.8714, 0.8714, 0.8714, 1.0, 0.8148, 0.8148, 0.8148, 1.0, 0.4969, 0.4969, 0.4969, 1.0, 1.0, 1.0, 1.0, 1.0, 1.0, 1.0, 1.0, 1.0, 0.8796, 0.8796, 0.8796, 1.0, 0.7454, 0.7454, 0.7454, 1.0, 0.7454, 0.7454, 0.7454, 1.0, 0.8796, 0.8796, 0.8796, 1.0, 0.8148, 0.8148, 0.8148, 1.0, 0.9734, 0.9734, 0.9734, 1.0, 0.6584, 0.6584, 0.6584, 1.0, 0.491, 0.491, 0.491, 1.0, 0.5711, 0.5711, 0.5711, 1.0, 0.8469, 0.8469, 0.8469, 1.0, 0.8796, 0.8796, 0.8796, 1.0, 0.6584, 0.6584, 0.6584, 1.0, 0.8469, 0.8469, 0.8469, 1.0, 0.8148, 0.8148, 0.8148, 1.0, 1.0, 1.0, 1.0, 1.0, 0.8308, 0.8308, 0.8308, 1.0, 0.7454, 0.7454, 0.7454, 1.0, 0.9734, 0.9734, 0.9734, 1.0, 0.8469, 0.8469, 0.8469, 1.0, 0.9734, 0.9734, 0.9734, 1.0, 1.0, 1.0, 1.0, 1.0, 1.0, 1.0, 1.0, 1.0, 1.0, 1.0, 1.0, 1.0, 1.0, 1.0, 1.0, 1.0, 0.9647, 0.9647, 0.9647, 1.0, 0.9734, 0.9734, 0.9734, 1.0, 1.0, 1.0, 1.0, 1.0, 0.8714, 0.8714, 0.8714, 1.0, 1.0, 1.0, 1.0, 1.0, 1.0, 1.0, 1.0, 1.0, 1.0, 1.0, 1.0, 1.0, 0.8469, 0.8469, 0.8469, 1.0, 1.0, 1.0, 1.0, 1.0, 1.0, 1.0, 1.0, 1.0, 1.0, 1.0, 1.0, 1.0, 1.0, 1.0, 1.0, 1.0, 1.0, 1.0, 1.0, 1.0, 1.0, 1.0, 1.0, 1.0, 0.491, 0.491, 0.491, 1.0, 0.6584, 0.6584, 0.6584, 1.0, 0.5271, 0.5271, 0.5271, 1.0, 0.3916, 0.3916, 0.3916, 1.0, 0.3515, 0.3515, 0.3515, 1.0, 0.1559, 0.1559, 0.1559, 1.0, 0.3763, 0.3763, 0.3763, 1.0, 0.6105, 0.6105, 0.6105, 1.0, 1.0, 1.0, 1.0, 1.0, 1.0, 1.0, 1.0, 1.0, 1.0, 1.0, 1.0, 1.0, 1.0, 1.0, 1.0, 1.0, 1.0, 1.0, 1.0, 1.0, 1.0, 1.0, 1.0, 1.0, 1.0, 1.0, 1.0, 1.0, 1.0, 1.0, 1.0, 1.0, 1.0, 1.0, 1.0, 1.0, 1.0, 1.0, 1.0, 1.0, 1.0, 1.0, 1.0, 1.0, 1.0, 1.0, 1.0, 1.0, 1.0, 1.0, 1.0, 1.0, 1.0, 1.0, 1.0, 1.0, 1.0, 1.0, 1.0, 1.0, 1.0, 1.0, 1.0, 1.0, 1.0, 1.0, 1.0, 1.0, 1.0, 1.0, 1.0, 1.0, 1.0, 1.0, 1.0, 1.0, 1.0, 1.0, 1.0, 1.0, 1.0, 1.0, 1.0, 1.0, 1.0, 1.0, 1.0, 1.0, 1.0, 1.0, 1.0, 1.0, 1.0, 1.0, 1.0, 1.0, 1.0, 1.0, 1.0, 1.0, 1.0, 1.0, 1.0, 1.0, 1.0, 1.0, 1.0, 1.0, 1.0, 1.0, 1.0, 1.0, 1.0, 1.0, 1.0, 1.0, 1.0, 1.0, 1.0, 1.0, 1.0, 1.0, 1.0, 1.0, 1.0, 1.0, 1.0, 1.0, 1.0, 1.0, 1.0, 1.0, 1.0, 1.0, 1.0, 1.0, 1.0, 1.0, 1.0, 1.0, 1.0, 1.0, 1.0, 1.0, 1.0, 1.0, 1.0, 1.0, 1.0, 1.0, 1.0, 1.0, 1.0, 1.0, 1.0, 1.0, 1.0, 1.0, 1.0, 1.0, 1.0, 1.0, 1.0, 1.0, 1.0, 1.0, 1.0, 1.0, 1.0, 1.0, 1.0, 1.0, 1.0, 1.0, 1.0, 1.0, 1.0, 1.0, 1.0, 1.0, 1.0, 1.0, 1.0, 1.0, 1.0, 1.0, 1.0, 1.0, 1.0, 1.0, 1.0, 1.0, 1.0, 1.0, 1.0, 1.0, 1.0, 1.0, 1.0, 1.0, 1.0, 1.0, 1.0, 1.0, 1.0, 1.0, 1.0, 1.0, 1.0, 1.0, 1.0, 1.0, 1.0, 1.0, 1.0, 1.0, 1.0, 1.0, 1.0, 1.0, 1.0, 1.0, 1.0, 1.0, 1.0, 1.0, 1.0, 1.0, 1.0, 1.0, 1.0, 1.0, 1.0, 1.0, 1.0, 1.0, 1.0, 1.0, 1.0, 1.0, 1.0, 1.0, 1.0, 1.0, 1.0, 1.0, 1.0, 1.0, 1.0, 1.0, 1.0, 1.0, 1.0, 1.0, 1.0, 1.0, 1.0, 1.0, 1.0, 1.0, 1.0, 1.0, 1.0, 1.0, 1.0, 1.0, 1.0, 1.0, 1.0, 1.0, 1.0, 1.0, 1.0, 1.0, 1.0, 1.0, 1.0, 1.0, 1.0, 1.0, 1.0, 1.0, 1.0, 1.0, 1.0, 1.0, 1.0, 1.0, 1.0, 1.0, 1.0, 1.0, 1.0, 1.0, 1.0, 1.0, 1.0, 1.0, 1.0, 1.0, 1.0, 1.0, 1.0, 1.0, 1.0, 1.0, 1.0, 1.0, 1.0, 1.0, 1.0, 1.0, 1.0, 1.0, 1.0, 1.0, 1.0, 1.0, 1.0, 1.0, 1.0, 1.0, 1.0, 1.0, 1.0, 1.0, 1.0, 1.0, 1.0, 1.0, 1.0, 1.0, 1.0, 1.0, 1.0, 1.0, 1.0, 1.0, 1.0, 1.0, 1.0, 1.0, 1.0, 1.0, 1.0, 1.0, 1.0, 1.0, 1.0, 1.0, 1.0, 1.0, 1.0, 1.0, 1.0, 1.0, 1.0, 1.0, 1.0, 1.0, 1.0, 1.0, 1.0, 1.0, 1.0, 1.0, 1.0, 1.0, 1.0, 1.0, 1.0, 1.0, 1.0, 1.0, 1.0, 1.0, 1.0, 1.0, 1.0, 1.0, 1.0, 1.0, 1.0, 1.0, 1.0, 1.0, 1.0, 1.0, 1.0, 1.0, 1.0, 1.0, 1.0, 1.0, 1.0, 1.0, 1.0, 1.0, 1.0, 1.0, 1.0, 1.0, 1.0, 1.0, 1.0, 1.0, 1.0, 1.0, 1.0, 1.0, 1.0, 1.0, 1.0, 1.0, 1.0, 1.0, 1.0, 1.0, 1.0, 1.0, 1.0, 1.0, 1.0, 1.0, 1.0, 1.0, 1.0, 1.0, 1.0, 1.0, 1.0, 1.0, 1.0, 1.0, 1.0, 1.0, 1.0, 1.0, 1.0, 1.0, 1.0, 1.0, 1.0, 1.0, 1.0, 1.0, 1.0, 1.0, 1.0, 1.0, 1.0, 1.0, 1.0, 1.0, 1.0, 1.0, 1.0, 1.0, 1.0, 1.0, 0.4233, 0.4233, 0.4233, 1.0, 0.3968, 0.3968, 0.3968, 1.0, 0.402, 0.402, 0.402, 1.0, 0.4233, 0.4233, 0.4233, 1.0, 1.0, 1.0, 1.0, 1.0, 1.0, 1.0, 1.0, 1.0, 1.0, 1.0, 1.0, 1.0, 1.0, 1.0, 1.0, 1.0, 1.0, 1.0, 1.0, 1.0, 1.0, 1.0, 1.0, 1.0, 1.0, 1.0, 1.0, 1.0, 1.0, 1.0, 1.0, 1.0, 1.0, 1.0, 1.0, 1.0, 1.0, 1.0, 1.0, 1.0, 1.0, 1.0, 1.0, 1.0, 1.0, 1.0, 1.0, 1.0, 1.0, 1.0, 1.0, 1.0, 1.0, 1.0, 1.0, 1.0, 1.0, 1.0, 1.0, 1.0, 1.0, 1.0, 1.0, 1.0, 1.0, 1.0, 1.0, 1.0, 1.0, 1.0, 1.0, 1.0, 1.0, 1.0, 1.0, 1.0, 1.0, 1.0, 1.0, 1.0, 1.0, 1.0, 1.0, 1.0, 1.0, 1.0, 1.0, 1.0, 1.0, 1.0, 1.0, 1.0, 1.0, 1.0, 1.0, 1.0, 1.0, 1.0, 1.0, 1.0, 1.0, 1.0, 1.0, 1.0, 1.0, 1.0, 1.0, 1.0, 1.0, 1.0, 1.0, 1.0, 1.0, 1.0, 1.0, 1.0, 0.8228, 0.8228, 0.8228, 1.0, 0.5647, 0.5647, 0.5647, 1.0, 0.6105, 0.6105, 0.6105, 1.0, 0.807, 0.807, 0.807, 1.0, 1.0, 1.0, 1.0, 1.0, 0.5906, 0.5906, 0.5906, 1.0, 0.5583, 0.5583, 0.5583, 1.0, 1.0, 1.0, 1.0, 1.0, 1.0, 1.0, 1.0, 1.0, 1.0, 1.0, 1.0, 1.0, 1.0, 1.0, 1.0, 1.0, 1.0, 1.0, 1.0, 1.0, 1.0, 1.0, 1.0, 1.0, 1.0, 1.0, 1.0, 1.0, 1.0, 1.0, 1.0, 1.0, 1.0, 1.0, 1.0, 1.0, 1.0, 1.0, 1.0, 1.0, 1.0, 1.0, 1.0, 1.0, 1.0, 1.0, 1.0, 1.0, 1.0, 1.0, 1.0, 1.0, 1.0, 1.0, 1.0, 1.0, 1.0, 1.0, 1.0, 1.0, 1.0, 1.0, 1.0, 1.0, 1.0, 1.0, 1.0, 1.0, 1.0, 1.0, 1.0, 1.0, 1.0, 1.0, 1.0, 1.0, 1.0, 1.0, 1.0, 1.0, 1.0, 1.0, 1.0, 1.0, 1.0, 1.0, 1.0, 1.0, 1.0, 1.0, 1.0, 1.0, 1.0, 1.0, 1.0, 1.0, 1.0, 1.0, 1.0, 1.0, 1.0, 1.0, 1.0, 1.0, 1.0, 1.0, 1.0, 1.0, 1.0, 1.0, 1.0, 1.0, 1.0, 1.0, 1.0, 1.0, 1.0, 1.0, 1.0, 1.0, 1.0, 1.0, 1.0, 1.0, 1.0, 1.0, 1.0, 1.0, 1.0, 1.0, 1.0, 1.0, 1.0, 1.0, 1.0, 1.0, 1.0, 1.0, 1.0, 1.0, 1.0, 1.0, 1.0, 1.0, 1.0, 1.0, 1.0, 1.0, 1.0, 1.0, 1.0, 1.0, 1.0, 1.0, 1.0, 1.0, 0.8714, 0.8714, 0.8714, 1.0, 0.3515, 0.3515, 0.3515, 1.0, 0.6105, 0.6105, 0.6105, 1.0, 0.9131, 0.9131, 0.9131, 1.0, 0.5841, 0.5841, 0.5841, 1.0, 0.4793, 0.4793, 0.4793, 1.0, 0.3916, 0.3916, 0.3916, 1.0, 0.5271, 0.5271, 0.5271, 1.0, 0.8632, 0.8632, 0.8632, 1.0, 1.0, 1.0, 1.0, 1.0, 1.0, 1.0, 1.0, 1.0, 0.9734, 0.9734, 0.9734, 1.0, 1.0, 1.0, 1.0, 1.0, 0.8714, 0.8714, 0.8714, 1.0, 0.9131, 0.9131, 0.9131, 1.0, 1.0, 1.0, 1.0, 1.0, 0.6584, 0.6584, 0.6584, 1.0, 0.8632, 0.8632, 0.8632, 1.0, 0.5841, 0.5841, 0.5841, 1.0, 0.5271, 0.5271, 0.5271, 1.0, 0.4287, 0.4287, 0.4287, 1.0, 0.3864, 0.3864, 0.3864, 1.0, 0.7157, 0.7157, 0.7157, 1.0, 0.8469, 0.8469, 0.8469, 1.0, 0.4678, 0.4678, 0.4678, 1.0, 0.4793, 0.4793, 0.4793, 1.0, 1.0, 1.0, 1.0, 1.0, 1.0, 1.0, 1.0, 1.0, 0.4793, 0.4793, 0.4793, 1.0, 0.4287, 0.4287, 0.4287, 1.0, 0.8469, 0.8469, 0.8469, 1.0, 1.0, 1.0, 1.0, 1.0, 0.4072, 0.4072, 0.4072, 1.0, 0.4287, 0.4287, 0.4287, 1.0, 0.7454, 0.7454, 0.7454, 1.0, 0.8308, 0.8308, 0.8308, 1.0, 0.4287, 0.4287, 0.4287, 1.0, 0.4678, 0.4678, 0.4678, 1.0, 1.0, 1.0, 1.0, 1.0, 0.7454, 0.7454, 0.7454, 1.0, 0.3864, 0.3864, 0.3864, 1.0, 0.4072, 0.4072, 0.4072, 1.0, 0.8308, 0.8308, 0.8308, 1.0, 0.7157, 0.7157, 0.7157, 1.0, 0.3813, 0.3813, 0.3813, 1.0, 0.3613, 0.3613, 0.3613, 1.0, 0.6172, 0.6172, 0.6172, 1.0, 0.624, 0.624, 0.624, 1.0, 0.3613, 0.3613, 0.3613, 1.0, 0.3372, 0.3372, 0.3372, 1.0, 0.5647, 0.5647, 0.5647, 1.0, 0.6172, 0.6172, 0.6172, 1.0, 0.3864, 0.3864, 0.3864, 1.0, 0.4287, 0.4287, 0.4287, 1.0, 0.3419, 0.3419, 0.3419, 1.0, 0.3372, 0.3372, 0.3372, 1.0, 0.4072, 0.4072, 0.4072, 1.0, 0.3864, 0.3864, 0.3864, 1.0, 0.3372, 0.3372, 0.3372, 1.0, 0.3613, 0.3613, 0.3613, 1.0, 0.4287, 0.4287, 0.4287, 1.0, 0.4072, 0.4072, 0.4072, 1.0, 0.3613, 0.3613, 0.3613, 1.0, 0.3813, 0.3813, 0.3813, 1.0, 0.4793, 0.4793, 0.4793, 1.0, 0.4678, 0.4678, 0.4678, 1.0, 0.3763, 0.3763, 0.3763, 1.0, 0.3813, 0.3813, 0.3813, 1.0, 0.5647, 0.5647, 0.5647, 1.0, 0.5972, 0.5972, 0.5972, 1.0, 1.0, 1.0, 1.0, 1.0, 1.0, 1.0, 1.0, 1.0, 0.5972, 0.5972, 0.5972, 1.0, 0.5972, 0.5972, 0.5972, 1.0, 1.0, 1.0, 1.0, 1.0, 1.0, 1.0, 1.0, 1.0, 0.3813, 0.3813, 0.3813, 1.0, 0.3763, 0.3763, 0.3763, 1.0, 0.6172, 0.6172, 0.6172, 1.0, 0.5972, 0.5972, 0.5972, 1.0, 0.3763, 0.3763, 0.3763, 1.0, 0.3813, 0.3813, 0.3813, 1.0, 0.624, 0.624, 0.624, 1.0, 0.6172, 0.6172, 0.6172, 1.0, 0.3419, 0.3419, 0.3419, 1.0, 0.3813, 0.3813, 0.3813, 1.0, 0.5972, 0.5972, 0.5972, 1.0, 0.5972, 0.5972, 0.5972, 1.0, 0.3372, 0.3372, 0.3372, 1.0, 0.3419, 0.3419, 0.3419, 1.0, 0.5972, 0.5972, 0.5972, 1.0, 0.5647, 0.5647, 0.5647, 1.0, 1.0, 1.0, 1.0, 1.0, 1.0, 1.0, 1.0, 1.0, 1.0, 1.0, 1.0, 1.0, 1.0, 1.0, 1.0, 1.0, 1.0, 1.0, 1.0, 1.0, 1.0, 1.0, 1.0, 1.0, 1.0, 1.0, 1.0, 1.0, 1.0, 1.0, 1.0, 1.0, 0.6172, 0.6172, 0.6172, 1.0, 0.5647, 0.5647, 0.5647, 1.0, 1.0, 1.0, 1.0, 1.0, 1.0, 1.0, 1.0, 1.0, 0.624, 0.624, 0.624, 1.0, 0.6172, 0.6172, 0.6172, 1.0, 1.0, 1.0, 1.0, 1.0, 1.0, 1.0, 1.0, 1.0, 0.5972, 0.5972, 0.5972, 1.0, 0.6172, 0.6172, 0.6172, 1.0, 1.0, 1.0, 1.0, 1.0, 1.0, 1.0, 1.0, 1.0, 0.6172, 0.6172, 0.6172, 1.0, 0.624, 0.624, 0.624, 1.0, 1.0, 1.0, 1.0, 1.0, 1.0, 1.0, 1.0, 1.0, 1.0, 1.0, 1.0, 1.0, 1.0, 1.0, 1.0, 1.0, 1.0, 1.0, 1.0, 1.0, 1.0, 1.0, 1.0, 1.0, 1.0, 1.0, 1.0, 1.0, 1.0, 1.0, 1.0, 1.0, 1.0, 1.0, 1.0, 1.0, 1.0, 1.0, 1.0, 1.0, 1.0, 1.0, 1.0, 1.0, 1.0, 1.0, 1.0, 1.0, 1.0, 1.0, 1.0, 1.0, 1.0, 1.0, 1.0, 1.0, 1.0, 1.0, 1.0, 1.0, 1.0, 1.0, 1.0, 1.0, 1.0, 1.0, 1.0, 1.0, 1.0, 1.0, 1.0, 1.0, 1.0, 1.0, 1.0, 1.0, 1.0, 1.0, 1.0, 1.0, 1.0, 1.0, 1.0, 1.0, 1.0, 1.0, 1.0, 1.0, 1.0, 1.0, 1.0, 1.0, 1.0, 1.0, 1.0, 1.0, 1.0, 1.0, 1.0, 1.0, 1.0, 1.0, 1.0, 1.0, 0.4452, 0.4452, 0.4452, 1.0, 0.4233, 0.4233, 0.4233, 1.0, 0.016, 0.016, 0.016, 1.0, 0.01938, 0.01938, 0.01938, 1.0, 1.0, 1.0, 1.0, 1.0, 1.0, 1.0, 1.0, 1.0, 1.0, 1.0, 1.0, 1.0, 1.0, 1.0, 1.0, 1.0, 1.0, 1.0, 1.0, 1.0, 1.0, 1.0, 1.0, 1.0, 1.0, 1.0, 1.0, 1.0, 1.0, 1.0, 1.0, 1.0, 1.0, 1.0, 1.0, 1.0, 1.0, 1.0, 1.0, 1.0, 1.0, 1.0, 1.0, 1.0, 1.0, 1.0, 1.0, 1.0, 1.0, 1.0, 1.0, 1.0, 1.0, 1.0, 1.0, 1.0, 1.0, 1.0, 1.0, 1.0, 1.0, 1.0, 1.0, 1.0, 1.0, 1.0, 1.0, 1.0, 1.0, 1.0, 1.0, 1.0, 1.0, 1.0, 1.0, 1.0, 1.0, 1.0, 1.0, 1.0, 1.0, 1.0, 1.0, 1.0, 1.0, 1.0, 1.0, 1.0, 1.0, 1.0, 1.0, 1.0, 1.0, 1.0, 1.0, 1.0, 1.0, 1.0, 1.0, 1.0, 1.0, 1.0, 1.0, 1.0, 1.0, 1.0, 1.0, 1.0, 1.0, 1.0, 1.0, 1.0, 1.0, 1.0, 1.0, 1.0, 1.0, 1.0, 1.0, 1.0, 1.0, 1.0, 1.0, 1.0, 1.0, 1.0, 1.0, 1.0, 1.0, 1.0, 1.0, 1.0, 1.0, 1.0, 1.0, 1.0, 1.0, 1.0, 1.0, 1.0, 1.0, 1.0, 1.0, 1.0, 0.3231, 0.3231, 0.3231, 1.0, 0.3813, 0.3813, 0.3813, 1.0, 0.002732, 0.002732, 0.002732, 1.0, 0.001214, 0.001214, 0.001214, 1.0, 1.0, 1.0, 1.0, 1.0, 1.0, 1.0, 1.0, 1.0, 1.0, 1.0, 1.0, 1.0, 1.0, 1.0, 1.0, 1.0, 0.3005, 0.3005, 0.3005, 1.0, 0.3515, 0.3515, 0.3515, 1.0, 1.0, 1.0, 1.0, 1.0, 1.0, 1.0, 1.0, 1.0, 0.3231, 0.3231, 0.3231, 1.0, 0.3005, 0.3005, 0.3005, 1.0, 1.0, 1.0, 1.0, 1.0, 1.0, 1.0, 1.0, 1.0, 0.3515, 0.3515, 0.3515, 1.0, 0.3813, 0.3813, 0.3813, 1.0, 1.0, 1.0, 1.0, 1.0, 1.0, 1.0, 1.0, 1.0, 0.3813, 0.3813, 0.3813, 1.0, 0.3231, 0.3231, 0.3231, 1.0, 1.0, 1.0, 1.0, 1.0, 1.0, 1.0, 1.0, 1.0, 0.0, 0.0, 0.0, 1.0, 0.001214, 0.001214, 0.001214, 1.0, 0.002732, 0.002732, 0.002732, 1.0, 0.001518, 0.001518, 0.001518, 1.0, 0.3005, 0.3005, 0.3005, 1.0, 0.3231, 0.3231, 0.3231, 1.0, 0.001214, 0.001214, 0.001214, 1.0, 0.0, 0.0, 0.0, 1.0, 0.3813, 0.3813, 0.3813, 1.0, 0.3515, 0.3515, 0.3515, 1.0, 0.001518, 0.001518, 0.001518, 1.0, 0.002732, 0.002732, 0.002732, 1.0, 0.3515, 0.3515, 0.3515, 1.0, 0.3005, 0.3005, 0.3005, 1.0, 0.0, 0.0, 0.0, 1.0, 0.001518, 0.001518, 0.001518, 1.0, 0.4233, 0.4233, 0.4233, 1.0, 0.4452, 0.4452, 0.4452, 1.0, 1.0, 1.0, 1.0, 1.0, 1.0, 1.0, 1.0, 1.0, 0.521, 0.521, 0.521, 1.0, 0.491, 0.491, 0.491, 1.0, 1.0, 1.0, 1.0, 1.0, 1.0, 1.0, 1.0, 1.0, 0.491, 0.491, 0.491, 1.0, 0.4233, 0.4233, 0.4233, 1.0, 1.0, 1.0, 1.0, 1.0, 1.0, 1.0, 1.0, 1.0, 0.4452, 0.4452, 0.4452, 1.0, 0.521, 0.521, 0.521, 1.0, 1.0, 1.0, 1.0, 1.0, 1.0, 1.0, 1.0, 1.0, 0.01938, 0.01938, 0.01938, 1.0, 0.016, 0.016, 0.016, 1.0, 0.02122, 0.02122, 0.02122, 1.0, 0.02416, 0.02416, 0.02416, 1.0, 0.521, 0.521, 0.521, 1.0, 0.4452, 0.4452, 0.4452, 1.0, 0.01938, 0.01938, 0.01938, 1.0, 0.02416, 0.02416, 0.02416, 1.0, 0.491, 0.491, 0.491, 1.0, 0.521, 0.521, 0.521, 1.0, 0.02416, 0.02416, 0.02416, 1.0, 0.02122, 0.02122, 0.02122, 1.0, 0.4233, 0.4233, 0.4233, 1.0, 0.491, 0.491, 0.491, 1.0, 0.02122, 0.02122, 0.02122, 1.0, 0.016, 0.016, 0.016, 1.0, 0.9647, 0.9647, 0.9647, 1.0, 0.8228, 0.8228, 0.8228, 1.0, 0.8148, 0.8148, 0.8148, 1.0, 0.9734, 0.9734, 0.9734, 1.0, 0.06663, 0.06663, 0.06663, 1.0, 0.117, 0.117, 0.117, 1.0, 0.159, 0.159, 0.159, 1.0, 0.08866, 0.08866, 0.08866, 1.0, 0.8714, 0.8714, 0.8714, 1.0, 1.0, 1.0, 1.0, 1.0, 0.9734, 0.9734, 0.9734, 1.0, 0.8148, 0.8148, 0.8148, 1.0, 1.0, 1.0, 1.0, 1.0, 0.9734, 0.9734, 0.9734, 1.0, 1.0, 1.0, 1.0, 1.0, 1.0, 1.0, 1.0, 1.0, 1.0, 1.0, 1.0, 1.0, 0.9216, 0.9216, 0.9216, 1.0, 0.7758, 0.7758, 0.7758, 1.0, 0.7835, 0.7835, 0.7835, 1.0, 1.0, 1.0, 1.0, 1.0, 1.0, 1.0, 1.0, 1.0, 1.0, 1.0, 1.0, 1.0, 0.9131, 0.9131, 0.9131, 1.0, 0.7758, 0.7758, 0.7758, 1.0, 0.5776, 0.5776, 0.5776, 1.0, 0.6584, 0.6584, 0.6584, 1.0, 0.7835, 0.7835, 0.7835, 1.0, 0.7231, 0.7231, 0.7231, 1.0, 0.6105, 0.6105, 0.6105, 1.0, 1.0, 1.0, 1.0, 1.0, 1.0, 1.0, 1.0, 1.0, 1.0, 1.0, 1.0, 1.0, 0.9131, 0.9131, 0.9131, 1.0, 0.6105, 0.6105, 0.6105, 1.0, 0.7231, 0.7231, 0.7231, 1.0, 0.4793, 0.4793, 0.4793, 1.0, 0.5841, 0.5841, 0.5841, 1.0, 0.7835, 0.7835, 0.7835, 1.0, 0.5395, 0.5395, 0.5395, 1.0, 1.0, 1.0, 1.0, 1.0, 1.0, 1.0, 1.0, 1.0, 1.0, 1.0, 1.0, 1.0, 1.0, 1.0, 1.0, 1.0, 1.0, 1.0, 1.0, 1.0, 0.8796, 0.8796, 0.8796, 1.0, 1.0, 1.0, 1.0, 1.0, 1.0, 1.0, 1.0, 1.0, 0.6172, 0.6172, 0.6172, 1.0, 0.7231, 0.7231, 0.7231, 1.0, 1.0, 1.0, 1.0, 1.0, 0.8879, 0.8879, 0.8879, 1.0, 0.6105, 0.6105, 0.6105, 1.0, 0.3763, 0.3763, 0.3763, 1.0, 0.8796, 0.8796, 0.8796, 1.0, 1.0, 1.0, 1.0, 1.0, 1.0, 1.0, 1.0, 1.0, 1.0, 1.0, 1.0, 1.0, 1.0, 1.0, 1.0, 1.0, 1.0, 1.0, 1.0, 1.0, 1.0, 1.0, 1.0, 1.0, 1.0, 1.0, 1.0, 1.0, 1.0, 1.0, 1.0, 1.0, 1.0, 1.0, 1.0, 1.0, 1.0, 1.0, 1.0, 1.0, 1.0, 1.0, 1.0, 1.0, 1.0, 1.0, 1.0, 1.0, 1.0, 1.0, 1.0, 1.0, 1.0, 1.0, 1.0, 1.0, 1.0, 1.0, 1.0, 1.0, 1.0, 1.0, 1.0, 1.0, 1.0, 1.0, 1.0, 1.0, 1.0, 1.0, 1.0, 1.0, 1.0, 1.0, 1.0, 1.0, 1.0, 1.0, 1.0, 1.0, 1.0, 1.0, 1.0, 1.0, 1.0, 1.0, 1.0, 1.0, 1.0, 1.0, 1.0, 1.0, 1.0, 1.0, 1.0, 1.0, 1.0, 1.0, 1.0, 1.0, 1.0, 1.0, 1.0, 1.0, 1.0, 1.0, 1.0, 1.0, 1.0, 1.0, 1.0, 1.0, 1.0, 1.0, 1.0, 1.0, 1.0, 1.0, 1.0, 1.0, 1.0, 1.0, 1.0, 1.0, 1.0, 1.0, 1.0, 1.0, 1.0, 1.0, 1.0, 1.0, 1.0, 1.0, 1.0, 1.0, 1.0, 1.0, 1.0, 1.0, 1.0, 1.0, 1.0, 1.0, 1.0, 1.0, 1.0, 1.0, 1.0, 1.0, 1.0, 1.0, 1.0, 1.0, 1.0, 1.0, 1.0, 1.0, 1.0, 1.0, 1.0, 1.0, 1.0, 1.0, 1.0, 1.0, 1.0, 1.0, 1.0, 1.0, 1.0, 1.0, 1.0, 1.0, 1.0, 1.0, 1.0, 1.0, 1.0, 1.0, 1.0, 1.0, 1.0, 1.0, 1.0, 1.0, 1.0, 1.0, 1.0, 1.0, 1.0, 1.0, 1.0, 1.0, 1.0, 1.0, 1.0, 1.0, 1.0, 1.0, 1.0, 1.0, 1.0, 1.0, 1.0, 1.0, 1.0, 1.0, 1.0, 1.0, 1.0, 1.0, 1.0, 1.0, 1.0, 1.0, 1.0, 1.0, 1.0, 1.0, 1.0, 1.0, 1.0, 1.0, 1.0, 1.0, 1.0, 1.0, 1.0, 1.0, 1.0, 1.0, 1.0, 1.0, 1.0, 1.0, 1.0, 1.0, 1.0, 1.0, 1.0, 1.0, 1.0, 1.0, 0.8879, 0.8879, 0.8879, 1.0, 1.0, 1.0, 1.0, 1.0, 1.0, 1.0, 1.0, 1.0, 1.0, 1.0, 1.0, 1.0, 1.0, 1.0, 1.0, 1.0, 1.0, 1.0, 1.0, 1.0, 1.0, 1.0, 1.0, 1.0, 1.0, 1.0, 1.0, 1.0, 1.0, 1.0, 1.0, 1.0, 1.0, 1.0, 1.0, 1.0, 1.0, 1.0, 1.0, 1.0, 1.0, 1.0, 1.0, 1.0, 1.0, 1.0, 1.0, 1.0, 1.0, 1.0, 1.0, 1.0, 1.0, 1.0, 1.0, 1.0, 1.0, 1.0, 1.0, 1.0, 1.0, 1.0, 1.0, 1.0, 1.0, 1.0, 1.0, 1.0, 1.0, 1.0, 1.0, 1.0, 1.0, 1.0, 1.0, 1.0, 1.0, 1.0, 1.0, 1.0, 1.0, 1.0, 1.0, 1.0, 1.0, 1.0, 1.0, 1.0, 1.0, 1.0, 1.0, 1.0, 1.0, 1.0, 1.0, 1.0, 1.0, 1.0, 1.0, 1.0, 1.0, 1.0, 1.0, 1.0, 1.0, 1.0, 1.0, 1.0, 1.0, 1.0, 1.0, 1.0, 1.0, 1.0, 1.0, 1.0, 1.0, 1.0, 1.0, 1.0, 1.0, 1.0, 1.0, 1.0, 1.0, 1.0, 1.0, 1.0, 1.0, 1.0, 1.0, 1.0, 1.0, 1.0, 1.0, 1.0, 1.0, 1.0, 1.0, 1.0, 0.8148, 0.8148, 0.8148, 1.0, 0.8228, 0.8228, 0.8228, 1.0, 0.2664, 0.2664, 0.2664, 1.0, 0.4969, 0.4969, 0.4969, 1.0, 1.0, 1.0, 1.0, 1.0, 1.0, 1.0, 1.0, 1.0, 1.0, 1.0, 1.0, 1.0, 1.0, 1.0, 1.0, 1.0, 1.0, 1.0, 1.0, 1.0, 1.0, 1.0, 1.0, 1.0, 1.0, 1.0, 1.0, 1.0, 1.0, 1.0, 1.0, 1.0, 1.0, 1.0, 1.0, 1.0, 1.0, 1.0, 1.0, 1.0, 1.0, 1.0, 1.0, 1.0, 1.0, 1.0, 1.0, 1.0, 1.0, 1.0, 1.0, 1.0, 1.0, 1.0, 1.0, 1.0, 1.0, 1.0, 1.0, 1.0, 1.0, 1.0, 1.0, 1.0, 1.0, 1.0, 1.0, 1.0, 1.0, 1.0, 1.0, 1.0, 1.0, 1.0, 1.0, 1.0, 1.0, 1.0, 1.0, 1.0, 1.0, 1.0, 1.0, 1.0, 1.0, 1.0, 1.0, 1.0, 1.0, 1.0, 1.0, 1.0, 1.0, 1.0, 1.0, 1.0, 1.0, 1.0, 1.0, 1.0, 1.0, 1.0, 1.0, 1.0, 1.0, 1.0, 1.0, 1.0, 1.0, 1.0, 1.0, 1.0, 1.0, 1.0, 1.0, 1.0, 1.0, 1.0, 1.0, 1.0, 1.0, 1.0, 1.0, 1.0, 1.0, 1.0, 1.0, 1.0, 1.0, 1.0, 1.0, 1.0, 1.0, 1.0, 1.0, 1.0, 1.0, 1.0, 1.0, 1.0, 1.0, 1.0, 1.0, 1.0, 1.0, 1.0, 1.0, 1.0, 1.0, 1.0, 1.0, 1.0, 1.0, 1.0, 1.0, 1.0, 1.0, 1.0, 1.0, 1.0, 1.0, 1.0, 1.0, 1.0, 1.0, 1.0, 1.0, 1.0, 1.0, 1.0, 1.0, 1.0, 1.0, 1.0, 1.0, 1.0, 1.0, 1.0, 1.0, 1.0, 1.0, 1.0, 1.0, 1.0, 1.0, 1.0, 1.0, 1.0, 1.0, 1.0, 1.0, 1.0, 1.0, 1.0, 1.0, 1.0, 1.0, 1.0, 1.0, 1.0, 1.0, 1.0, 1.0, 1.0, 1.0, 1.0, 1.0, 1.0, 1.0, 1.0, 1.0, 1.0, 1.0, 1.0, 1.0, 1.0, 1.0, 1.0, 1.0, 1.0, 1.0, 1.0, 1.0, 1.0, 1.0, 1.0, 1.0, 1.0, 1.0, 1.0, 1.0, 1.0, 1.0, 1.0, 1.0, 1.0, 1.0, 1.0, 1.0, 1.0, 1.0, 1.0, 1.0, 1.0, 1.0, 1.0, 1.0, 1.0, 1.0, 1.0, 1.0, 1.0, 1.0, 1.0, 1.0, 1.0, 1.0, 1.0, 1.0, 1.0, 1.0, 1.0, 1.0, 1.0, 1.0, 1.0, 1.0, 1.0, 1.0, 1.0, 1.0, 1.0, 1.0, 1.0, 1.0, 1.0, 1.0, 1.0, 1.0, 1.0, 1.0, 1.0, 1.0, 1.0, 1.0, 1.0, 1.0, 1.0, 1.0, 1.0, 1.0, 1.0, 1.0, 1.0, 1.0, 1.0, 1.0, 1.0, 1.0, 1.0, 1.0, 1.0, 1.0, 1.0, 1.0, 1.0, 1.0, 1.0, 1.0, 1.0, 1.0, 1.0, 1.0, 1.0, 1.0, 1.0, 1.0, 1.0, 1.0, 1.0, 1.0, 1.0, 1.0, 1.0, 1.0, 1.0, 1.0, 1.0, 1.0, 1.0, 1.0, 1.0, 1.0, 1.0, 1.0, 1.0, 1.0, 1.0, 1.0, 1.0, 1.0, 1.0, 1.0, 1.0, 1.0, 1.0, 1.0, 1.0, 1.0, 1.0, 1.0, 1.0, 1.0, 1.0, 1.0, 1.0, 1.0, 1.0, 1.0, 1.0, 1.0, 1.0, 1.0, 1.0, 1.0, 1.0, 1.0, 1.0, 1.0, 1.0, 1.0, 1.0, 1.0, 1.0, 1.0, 1.0, 1.0, 1.0, 1.0, 1.0, 1.0, 1.0, 1.0, 1.0, 0.6795, 0.6795, 0.6795, 1.0, 0.7011, 0.7011, 0.7011, 1.0, 1.0, 1.0, 1.0, 1.0, 1.0, 1.0, 1.0, 1.0, 0.7913, 0.7913, 0.7913, 1.0, 0.7913, 0.7913, 0.7913, 1.0, 1.0, 1.0, 1.0, 1.0, 1.0, 1.0, 1.0, 1.0, 0.7011, 0.7011, 0.7011, 1.0, 0.7913, 0.7913, 0.7913, 1.0, 1.0, 1.0, 1.0, 1.0, 1.0, 1.0, 1.0, 1.0, 1.0, 1.0, 1.0, 1.0, 1.0, 1.0, 1.0, 1.0, 1.0, 1.0, 1.0, 1.0, 1.0, 1.0, 1.0, 1.0, 1.0, 1.0, 1.0, 1.0, 1.0, 1.0, 1.0, 1.0, 1.0, 1.0, 1.0, 1.0, 0.7913, 0.7913, 0.7913, 1.0, 0.6795, 0.6795, 0.6795, 1.0, 1.0, 1.0, 1.0, 1.0, 1.0, 1.0, 1.0, 1.0, 0.6105, 0.6105, 0.6105, 1.0, 0.6105, 0.6105, 0.6105, 1.0, 1.0, 1.0, 1.0, 1.0, 1.0, 1.0, 1.0, 1.0, 0.6105, 0.6105, 0.6105, 1.0, 0.5647, 0.5647, 0.5647, 1.0, 1.0, 1.0, 1.0, 1.0, 1.0, 1.0, 1.0, 1.0, 0.5395, 0.5395, 0.5395, 1.0, 0.6105, 0.6105, 0.6105, 1.0, 1.0, 1.0, 1.0, 1.0, 1.0, 1.0, 1.0, 1.0, 0.5647, 0.5647, 0.5647, 1.0, 0.5395, 0.5395, 0.5395, 1.0, 1.0, 1.0, 1.0, 1.0, 1.0, 1.0, 1.0, 1.0, 1.0, 1.0, 1.0, 1.0, 1.0, 1.0, 1.0, 1.0, 1.0, 1.0, 1.0, 1.0, 0.9216, 0.9216, 0.9216, 1.0, 1.0, 1.0, 1.0, 1.0, 0.9734, 0.9734, 0.9734, 1.0, 1.0, 1.0, 1.0, 1.0, 0.5776, 0.5776, 0.5776, 1.0, 0.7758, 0.7758, 0.7758, 1.0, 0.7231, 0.7231, 0.7231, 1.0, 0.6172, 0.6172, 0.6172, 1.0, 0.7835, 0.7835, 0.7835, 1.0, 0.6584, 0.6584, 0.6584, 1.0, 0.5395, 0.5395, 0.5395, 1.0, 0.7835, 0.7835, 0.7835, 1.0, 0.6584, 0.6584, 0.6584, 1.0, 0.5776, 0.5776, 0.5776, 1.0, 0.6172, 0.6172, 0.6172, 1.0, 0.5395, 0.5395, 0.5395, 1.0, 0.7758, 0.7758, 0.7758, 1.0, 0.9216, 0.9216, 0.9216, 1.0, 1.0, 1.0, 1.0, 1.0, 0.7231, 0.7231, 0.7231, 1.0, 1.0, 1.0, 1.0, 1.0, 0.7835, 0.7835, 0.7835, 1.0, 0.7835, 0.7835, 0.7835, 1.0, 0.9734, 0.9734, 0.9734, 1.0, 0.4233, 0.4233, 0.4233, 1.0, 0.4233, 0.4233, 0.4233, 1.0, 0.6105, 0.6105, 0.6105, 1.0, 0.6105, 0.6105, 0.6105, 1.0, 0.4233, 0.4233, 0.4233, 1.0, 0.3968, 0.3968, 0.3968, 1.0, 0.5647, 0.5647, 0.5647, 1.0, 0.6105, 0.6105, 0.6105, 1.0, 0.3968, 0.3968, 0.3968, 1.0, 0.4233, 0.4233, 0.4233, 1.0, 0.6105, 0.6105, 0.6105, 1.0, 0.5395, 0.5395, 0.5395, 1.0, 0.3968, 0.3968, 0.3968, 1.0, 0.3968, 0.3968, 0.3968, 1.0, 0.5395, 0.5395, 0.5395, 1.0, 0.5647, 0.5647, 0.5647, 1.0, 1.0, 1.0, 1.0, 1.0, 1.0, 1.0, 1.0, 1.0, 1.0, 1.0, 1.0, 1.0, 1.0, 1.0, 1.0, 1.0, 0.807, 0.807, 0.807, 1.0, 0.8228, 0.8228, 0.8228, 1.0, 1.0, 1.0, 1.0, 1.0, 1.0, 1.0, 1.0, 1.0, 1.0, 1.0, 1.0, 1.0, 1.0, 1.0, 1.0, 1.0, 1.0, 1.0, 1.0, 1.0, 1.0, 1.0, 1.0, 1.0, 1.0, 1.0, 1.0, 1.0, 1.0, 1.0, 1.0, 1.0, 1.0, 1.0, 1.0, 1.0, 1.0, 1.0, 1.0, 1.0, 0.8228, 0.8228, 0.8228, 1.0, 1.0, 1.0, 1.0, 1.0, 1.0, 1.0, 1.0, 1.0, 1.0, 1.0, 1.0, 1.0, 1.0, 1.0, 1.0, 1.0, 1.0, 1.0, 1.0, 1.0, 1.0, 1.0, 1.0, 1.0, 1.0, 1.0, 1.0, 1.0, 1.0, 1.0, 1.0, 1.0, 0.807, 0.807, 0.807, 1.0, 1.0, 1.0, 1.0, 1.0, 1.0, 1.0, 1.0, 1.0, 1.0, 1.0, 1.0, 1.0, 1.0, 1.0, 1.0, 1.0, 1.0, 1.0, 1.0, 1.0, 1.0, 1.0, 1.0, 1.0, 0.5647, 0.5647, 0.5647, 1.0, 0.5583, 0.5583, 0.5583, 1.0, 0.5906, 0.5906, 0.5906, 1.0, 0.6105, 0.6105, 0.6105, 1.0, 1.0, 1.0, 1.0, 1.0, 1.0, 1.0, 1.0, 1.0, 1.0, 1.0, 1.0, 1.0, 1.0, 1.0, 1.0, 1.0, 1.0, 1.0, 1.0, 1.0, 1.0, 1.0, 1.0, 1.0, 1.0, 1.0, 1.0, 1.0, 1.0, 1.0, 1.0, 1.0, 1.0, 1.0, 1.0, 1.0, 1.0, 1.0, 1.0, 1.0, 1.0, 1.0, 1.0, 1.0, 1.0, 1.0, 1.0, 1.0, 1.0, 1.0, 1.0, 1.0, 1.0, 1.0, 1.0, 1.0, 1.0, 1.0, 1.0, 1.0, 1.0, 1.0, 1.0, 1.0, 1.0, 1.0, 1.0, 1.0, 1.0, 1.0, 1.0, 1.0, 1.0, 1.0, 1.0, 1.0, 1.0, 1.0, 1.0, 1.0, 1.0, 1.0, 1.0, 1.0, 1.0, 1.0, 1.0, 1.0, 0.6105, 0.6105, 0.6105, 1.0, 0.5906, 0.5906, 0.5906, 1.0, 0.8228, 0.8228, 0.8228, 1.0, 0.807, 0.807, 0.807, 1.0, 0.5583, 0.5583, 0.5583, 1.0, 0.5647, 0.5647, 0.5647, 1.0, 0.117, 0.117, 0.117, 1.0, 0.06663, 0.06663, 0.06663, 1.0, 0.1559, 0.1559, 0.1559, 1.0, 0.3515, 0.3515, 0.3515, 1.0, 0.08866, 0.08866, 0.08866, 1.0, 0.159, 0.159, 0.159, 1.0, 0.4969, 0.4969, 0.4969, 1.0, 0.2664, 0.2664, 0.2664, 1.0, 0.159, 0.159, 0.159, 1.0, 0.117, 0.117, 0.117, 1.0, 0.3515, 0.3515, 0.3515, 1.0, 0.4969, 0.4969, 0.4969, 1.0, 0.06663, 0.06663, 0.06663, 1.0, 0.08866, 0.08866, 0.08866, 1.0, 0.2664, 0.2664, 0.2664, 1.0, 0.1559, 0.1559, 0.1559, 1.0, 0.4233, 0.4233, 0.4233, 1.0, 0.402, 0.402, 0.402, 1.0, 0.402, 0.402, 0.402, 1.0, 0.4179, 0.4179, 0.4179, 1.0, 0.4233, 0.4233, 0.4233, 1.0, 0.4233, 0.4233, 0.4233, 1.0, 0.4233, 0.4233, 0.4233, 1.0, 0.4179, 0.4179, 0.4179, 1.0, 0.3968, 0.3968, 0.3968, 1.0, 0.3968, 0.3968, 0.3968, 1.0, 0.402, 0.402, 0.402, 1.0, 0.402, 0.402, 0.402, 1.0, 0.3968, 0.3968, 0.3968, 1.0, 0.4233, 0.4233, 0.4233, 1.0, 0.4179, 0.4179, 0.4179, 1.0, 0.402, 0.402, 0.402, 1.0, 1.0, 1.0, 1.0, 1.0, 1.0, 1.0, 1.0, 1.0, 1.0, 1.0, 1.0, 1.0, 1.0, 1.0, 1.0, 1.0, 1.0, 1.0, 1.0, 1.0, 1.0, 1.0, 1.0, 1.0, 1.0, 1.0, 1.0, 1.0, 1.0, 1.0, 1.0, 1.0, 1.0, 1.0, 1.0, 1.0, 1.0, 1.0, 1.0, 1.0, 1.0, 1.0, 1.0, 1.0, 1.0, 1.0, 1.0, 1.0, 1.0, 1.0, 1.0, 1.0, 1.0, 1.0, 1.0, 1.0, 1.0, 1.0, 1.0, 1.0, 1.0, 1.0, 1.0, 1.0, 1.0, 1.0, 1.0, 1.0, 1.0, 1.0, 1.0, 1.0, 1.0, 1.0, 1.0, 1.0, 1.0, 1.0, 1.0, 1.0, 1.0, 1.0, 1.0, 1.0, 1.0, 1.0, 1.0, 1.0, 1.0, 1.0, 1.0, 1.0, 1.0, 1.0, 1.0, 1.0, 1.0, 1.0, 1.0, 1.0, 1.0, 1.0, 1.0, 1.0, 1.0, 1.0, 1.0, 1.0, 1.0, 1.0, 1.0, 1.0, 1.0, 1.0, 1.0, 1.0, 1.0, 1.0, 1.0, 1.0, 1.0, 1.0, 1.0, 1.0, 1.0, 1.0, 1.0, 1.0, 1.0, 1.0, 1.0, 1.0, 1.0, 1.0, 1.0, 1.0, 1.0, 1.0, 1.0, 1.0, 1.0, 1.0, 1.0, 1.0, 1.0, 1.0, 1.0, 1.0, 1.0, 1.0, 1.0, 1.0, 1.0, 1.0, 1.0, 1.0, 1.0, 1.0, 1.0, 1.0, 1.0, 1.0, 1.0, 1.0, 1.0, 1.0, 1.0, 1.0, 1.0, 1.0, 1.0, 1.0, 1.0, 1.0, 1.0, 1.0, 1.0, 1.0, 1.0, 1.0, 1.0, 1.0, 1.0, 1.0, 1.0, 1.0, 1.0, 1.0, 1.0, 1.0, 1.0, 1.0, 1.0, 1.0, 1.0, 1.0, 1.0, 1.0, 1.0, 1.0, 1.0, 1.0, 1.0, 1.0, 1.0, 1.0, 1.0, 1.0, 1.0, 1.0, 1.0, 1.0, 1.0, 1.0, 1.0, 1.0, 1.0, 1.0, 1.0, 1.0, 1.0, 1.0, 1.0, 1.0, 1.0, 1.0, 1.0, 1.0, 1.0, 1.0, 1.0, 1.0, 1.0, 1.0, 1.0, 1.0, 1.0, 1.0, 1.0, 1.0, 1.0, 1.0, 1.0, 1.0, 1.0, 1.0, 1.0, 1.0, 1.0, 1.0, 1.0, 1.0, 1.0, 1.0, 1.0, 1.0, 1.0, 1.0, 1.0, 1.0, 1.0, 1.0, 1.0, 1.0, 1.0, 1.0, 1.0, 1.0, 1.0, 1.0, 1.0, 1.0, 1.0, 1.0, 1.0, 1.0, 1.0, 1.0, 1.0, 1.0, 1.0, 1.0, 1.0, 1.0, 1.0, 1.0, 1.0, 1.0, 1.0, 1.0, 1.0, 1.0, 1.0, 1.0, 1.0, 1.0, 1.0, 1.0, 1.0, 1.0, 1.0, 1.0, 1.0, 1.0])
me_cube.materials.append(mat_material)
me_cube.use_remesh_preserve_volume = False
me_cube.use_remesh_preserve_attributes = False
me_cube.use_mirror_vertex_groups = False
me_cube.update()

# ---- objects
ob_cube = bpy.data.objects.new('Cube', me_cube)

# ---- transforms, parenting, visibility, modifiers, constraints
ob_cube.location = (0.0, 0.0, 0.0)
ob_cube.lock_rotations_4d = False
ob_cube.empty_display_type = 'ARROWS'
ob_cube.lineart.crease_threshold = 0.0
_m = ob_cube.modifiers.new('Mirror', 'MIRROR')
_m.use_clip = True

# ---- collection membership
col_collection.objects.link(ob_cube)

# ---- scene / render settings (as saved in the file)
scene.frame_start = 1; scene.frame_end = 250; scene.frame_set(1)
scene.render.engine = 'BLENDER_EEVEE_NEXT'
scene.cycles.use_denoising = False
scene.cycles.samples = 128
scene.cycles.sampling_pattern = 'TABULATED_SOBOL'
scene.cycles.use_adaptive_sampling = False
scene.cycles.use_light_tree = False
scene.view_settings.view_transform = 'Filmic'
bpy.context.view_layer.update()

# ---- added for rendering (the .blend has no active camera and no usable light): camera, sun
cam_auto = bpy.data.cameras.new('AutoCamera')
cam_auto.lens = 50.0
cam_auto.sensor_width = 36.0
cam_auto.clip_end = 1000.0
ob_auto_camera = bpy.data.objects.new('AutoCamera', cam_auto)
scene.collection.objects.link(ob_auto_camera)
ob_auto_camera.location = (24.4121, -28.5067, 24.6578)
ob_auto_camera.rotation_euler = (1.09748, -7.21219e-08, 0.694738)
scene.camera = ob_auto_camera
light_auto_sun = bpy.data.lights.new('AutoSun', 'SUN')
light_auto_sun.energy = 3.0
light_auto_sun.angle = 0.0523599
ob_auto_sun = bpy.data.objects.new('AutoSun', light_auto_sun)
scene.collection.objects.link(ob_auto_sun)
ob_auto_sun.rotation_euler = (0.872665, 0.174533, 0.523599)
bpy.context.view_layer.update()
